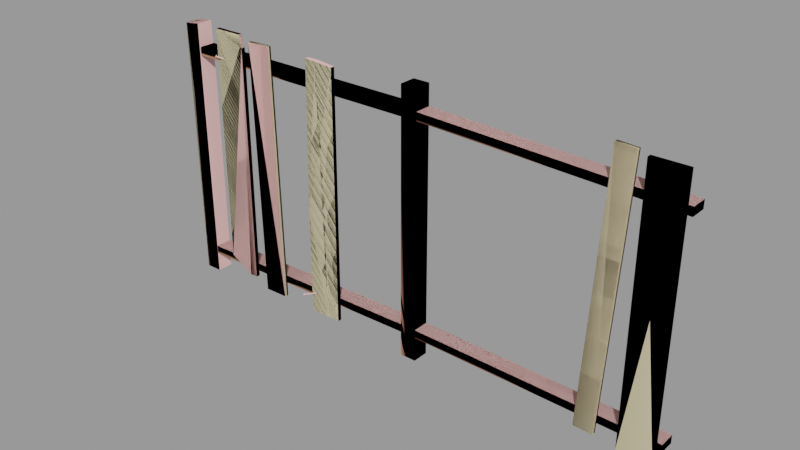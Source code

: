 # Source: fence003_reference.blend  (saved by Blender 2.92.15; exported with 4.5.12 LTS)
import bpy
from mathutils import Matrix  # noqa: F401  (used for matrix-valued properties, if any)

bpy.ops.wm.read_factory_settings(use_empty=True)
scene = bpy.context.scene
scene.name = 'fence003_reference.qc'

# ---- collections
col_fence003_reference = bpy.data.collections.new('fence003_reference'); scene.collection.children.link(col_fence003_reference)

# ---- materials (node trees are filled in below, after node groups)
mat_fence001 = bpy.data.materials.new('fence001')
mat_fence001.use_transparent_shadow = False
mat_fence001.diffuse_color = (0.9642, 0.5521, 0.5272, 1.0)
mat_phy = bpy.data.materials.new('  phy')
mat_phy.use_transparent_shadow = False
mat_phy.diffuse_color = (0.8571, 0.7444, 0.4634, 1.0)

# ---- material node trees

# ---- meshes
me_fence003_reference = bpy.data.meshes.new('fence003_reference')
me_fence003_reference.from_pydata([(-28.31, -2.523, 7.701), (-28.12, -2.873, 7.562), (-27.85, -2.834, 7.883), (-23.0, -2e-06, 33.77), (-23.0, -1e-06, 2.0), (-20.0, -1e-06, 2.0), (-20.0, -8e-06, 63.53), (-24.66, -8e-06, 64.0), (-23.26, -1e-06, 2.0), (-28.0, -4e-06, 27.42), (-28.0, -1e-06, 2.0), (-27.35, -8e-06, 64.0), (-28.0, 1.0, 2.0), (-28.0, 1.0, 27.42), (-27.35, 1.0, 64.0), (-23.26, 1.0, 2.0), (-23.0, 1.0, 33.77), (-24.66, 1.0, 64.0), (-20.0, 1.0, 63.53), (-20.0, 1.0, 2.0), (-23.0, 1.0, 2.0), (-62.0, 5.0, 59.0), (-2.0, 5.0, 59.0), (-62.0, 5.0, 57.0), (-2.0, 5.0, 57.0), (-55.0, 1.0, 65.0), (-49.0, 1.0, 4.0), (-55.0, 1.0, 7.334), (-47.0, 1.0, 62.0), (-47.75, 1.0, 65.0), (-47.0, 1.0, 4.0), (-47.75, -5e-06, 65.0), (-47.0, -9e-06, 62.0), (-43.28, 1.0, 1.939), (-44.72, 1.0, 63.92), (-37.28, 1.0, 2.078), (-38.72, 1.0, 64.06), (-43.28, -2e-06, 1.939), (-37.28, -2e-06, 2.078), (-44.72, -9e-06, 63.92), (-38.72, -4e-06, 64.06), (43.2, 1.0, 3.12), (46.55, 1.0, 65.03), (47.75, 1.0, 2.874), (51.1, 1.0, 64.78), (43.2, 2e-06, 3.12), (47.75, 2e-06, 2.874), (46.55, -1e-06, 65.03), (51.1, -1e-06, 64.78), (53.0, 1.0, 2.0), (53.0, 1.0, 64.0), (61.0, 1.0, 2.0), (61.0, 1.0, 64.0), (53.0, 2e-06, 2.0), (61.0, 3e-06, 2.0), (53.0, -4e-06, 64.0), (61.0, -4e-06, 64.0), (-66.0, 5.0, 0.0), (-65.69, 5.0, 47.34), (-62.0, 5.0, 0.0), (-62.0, 5.0, 47.34), (-66.35, 5.0, 63.96), (-62.38, 5.0, 64.45), (-27.76, -3.055, 7.32), (-27.77, -2.76, 7.858), (-27.84, -3.118, 7.366), (-66.0, 1.0, 0.0), (-65.69, 1.0, 47.34), (-62.0, 1.0, 0.0), (-62.0, 1.0, 47.34), (-62.38, 1.0, 64.45), (-62.0, 1.0, 57.0), (-2.0, 1.0, 57.0), (-54.03, -1.462, 58.75), (-54.52, -1.138, 58.56), (-54.17, -1.275, 58.84), (-54.38, -1.135, 58.76), (-54.05, -1.167, 59.29), (-54.17, -1.148, 59.07), (-62.0, 1.0, 59.0), (-2.0, 1.0, 59.0), (-54.12, -1.241, 59.31), (-54.39, -1.28, 58.99), (-54.11, -1.525, 58.79), (-66.35, 1.0, 63.96), (-54.57, -1.213, 58.61), (-26.84, -1e-06, 6.782), (-27.89, -2.868, 7.413), (-27.1, -1e-06, 6.731), (-28.1, -2.728, 7.332), (-27.9, -2.741, 7.646), (-28.25, -2.731, 7.131), (-28.3, -2.806, 7.185), (-2.0, 5.0, 0.0), (-2.0, 5.0, 64.0), (2.0, 5.0, 0.0), (2.0, 5.0, 64.0), (-53.26, -9e-06, 58.15), (-53.57, -9e-06, 58.14), (-2.0, 1.0, 0.0), (-2.0, 1.0, 64.0), (2.0, 1.0, 0.0), (2.0, 1.0, 64.0), (-62.0, 1.0, 5.0), (-2.0, 1.0, 6.0), (-62.0, 1.0, 7.0), (-2.0, 1.0, 8.0), (-62.0, 5.0, 7.0), (-2.0, 5.0, 8.0), (-62.0, 5.0, 5.0), (-2.0, 5.0, 6.0), (2.0, 1.0, 59.0), (2.0, 1.0, 57.0), (62.0, 1.0, 57.0), (62.0, 1.0, 55.0), (2.0, 5.0, 59.0), (62.0, 5.0, 57.0), (62.0, 1.0, 7.0), (62.0, 1.0, 5.0), (62.0, 5.0, 7.0), (62.0, 5.0, 5.0), (2.0, 1.0, 6.0), (2.0, 5.0, 6.0), (2.0, 5.0, 8.0), (-54.53, -0.843, 59.1), (-54.59, -0.9298, 59.13), (-54.38, -1.008, 58.99), (-53.67, -9e-06, 58.45), (-55.0, -5e-06, 65.0), (-55.0, -3e-06, 7.334), (-49.0, -2e-06, 4.0), (-47.0, -2e-06, 4.0), (-53.36, -9e-06, 58.45), (2.0, 1.0, 8.0), (2.0, 5.0, 57.0), (62.0, 5.0, 55.0), (-26.89, -1e-06, 7.042), (-27.15, -1e-06, 6.991), (-28.11, -2.601, 7.564), (-28.26, -2.436, 7.669)], [], [(0, 1, 2), (3, 4, 5), (5, 6, 3), (6, 7, 3), (7, 8, 3), (7, 9, 8), (9, 10, 8), (7, 11, 9), (12, 10, 13), (10, 9, 13), (13, 9, 14), (9, 11, 14), (15, 12, 13), (16, 15, 13), (13, 14, 16), (16, 14, 17), (16, 17, 18), (18, 19, 16), (16, 19, 20), (21, 22, 23), (22, 24, 23), (25, 26, 27), (25, 28, 26), (25, 29, 28), (30, 26, 28), (31, 32, 29), (32, 28, 29), (33, 34, 35), (34, 36, 35), (33, 35, 37), (35, 38, 37), (33, 37, 34), (37, 39, 34), (35, 36, 38), (36, 40, 38), (34, 39, 36), (39, 40, 36), (37, 38, 39), (38, 40, 39), (41, 42, 43), (42, 44, 43), (41, 43, 45), (43, 46, 45), (41, 45, 42), (45, 47, 42), (43, 44, 46), (44, 48, 46), (42, 47, 44), (47, 48, 44), (45, 46, 47), (46, 48, 47), (49, 50, 51), (50, 52, 51), (49, 51, 53), (51, 54, 53), (49, 53, 50), (53, 55, 50), (51, 52, 54), (52, 56, 54), (50, 55, 52), (55, 56, 52), (53, 54, 55), (54, 56, 55), (57, 58, 59), (58, 60, 59), (61, 60, 58), (62, 60, 61), (63, 64, 65), (64, 2, 65), (57, 66, 58), (66, 67, 58), (59, 60, 68), (60, 69, 68), (70, 69, 60), (62, 70, 60), (71, 23, 72), (23, 24, 72), (73, 74, 75), (76, 75, 74), (77, 73, 78), (75, 78, 73), (79, 80, 21), (80, 22, 21), (79, 71, 80), (71, 72, 80), (81, 82, 83), (61, 84, 62), (84, 70, 62), (66, 68, 67), (68, 69, 67), (84, 67, 69), (70, 84, 69), (83, 82, 85), (84, 61, 67), (61, 58, 67), (86, 87, 88), (87, 89, 88), (64, 63, 90), (87, 90, 63), (63, 91, 87), (89, 87, 91), (65, 92, 63), (91, 63, 92), (93, 94, 95), (94, 96, 95), (97, 75, 98), (75, 76, 98), (93, 99, 94), (99, 100, 94), (95, 96, 101), (96, 102, 101), (94, 100, 96), (100, 102, 96), (99, 101, 100), (101, 102, 100), (103, 104, 105), (105, 104, 106), (105, 106, 107), (106, 108, 107), (103, 109, 104), (109, 110, 104), (108, 110, 107), (107, 110, 109), (111, 112, 113), (112, 114, 113), (111, 113, 115), (113, 116, 115), (117, 118, 119), (118, 120, 119), (121, 122, 118), (122, 120, 118), (123, 119, 122), (119, 120, 122), (19, 18, 5), (18, 6, 5), (14, 11, 17), (11, 7, 17), (17, 7, 18), (7, 6, 18), (12, 15, 10), (15, 8, 10), (20, 19, 4), (19, 5, 4), (16, 20, 3), (20, 4, 3), (3, 8, 16), (8, 15, 16), (73, 77, 83), (77, 81, 83), (74, 73, 85), (83, 85, 73), (124, 74, 125), (85, 125, 74), (77, 124, 81), (124, 125, 81), (124, 77, 126), (77, 78, 126), (74, 124, 76), (126, 76, 124), (98, 76, 127), (76, 126, 127), (128, 25, 129), (25, 27, 129), (32, 130, 131), (130, 32, 129), (32, 128, 129), (32, 31, 128), (97, 132, 75), (78, 75, 132), (133, 117, 123), (117, 119, 123), (133, 121, 117), (121, 118, 117), (115, 116, 134), (116, 135, 134), (112, 134, 114), (134, 135, 114), (113, 114, 116), (114, 135, 116), (85, 82, 125), (28, 32, 30), (32, 131, 30), (25, 128, 29), (128, 31, 29), (131, 130, 30), (130, 26, 30), (130, 129, 26), (129, 27, 26), (136, 137, 90), (138, 90, 137), (92, 1, 0), (132, 127, 78), (126, 78, 127), (125, 82, 81), (87, 86, 90), (90, 86, 136), (2, 1, 65), (139, 91, 0), (92, 0, 91), (64, 139, 2), (139, 0, 2), (139, 64, 138), (64, 90, 138), (91, 139, 89), (138, 89, 139), (89, 138, 88), (138, 137, 88), (65, 1, 92)])
me_fence003_reference.polygons.foreach_set('use_smooth', [True] * 208)
_k = set([(0, 1), (0, 2), (0, 92), (0, 139), (1, 2), (1, 65), (1, 92), (2, 64), (2, 65), (3, 4), (3, 8), (3, 16), (4, 5), (4, 20), (5, 6), (5, 19), (6, 7), (6, 18), (7, 11), (7, 17), (8, 10), (8, 15), (9, 10), (9, 11), (10, 12), (11, 14), (12, 13), (12, 15), (13, 14), (14, 17), (15, 16), (16, 20), (17, 18), (18, 19), (19, 20), (21, 22), (23, 24), (23, 72), (25, 27), (25, 29), (25, 128), (26, 27), (26, 30), (26, 130), (27, 129), (28, 29), (28, 30), (28, 32), (29, 31), (30, 131), (31, 32), (31, 128), (32, 131), (33, 34), (33, 35), (33, 37), (34, 36), (34, 39), (35, 36), (35, 38), (36, 40), (37, 38), (37, 39), (38, 40), (39, 40), (41, 42), (41, 43), (41, 45), (42, 44), (42, 47), (43, 44), (43, 46), (44, 48), (45, 46), (45, 47), (46, 48), (47, 48), (49, 50), (49, 51), (49, 53), (50, 52), (50, 55), (51, 52), (51, 54), (52, 56), (53, 54), (53, 55), (54, 56), (55, 56), (57, 58), (58, 61), (58, 66), (58, 67), (59, 60), (60, 62), (61, 62), (61, 84), (62, 70), (63, 64), (63, 65), (63, 87), (63, 91), (64, 90), (64, 139), (65, 92), (66, 67), (67, 68), (67, 84), (68, 69), (69, 70), (70, 84), (71, 72), (71, 80), (73, 74), (73, 75), (73, 77), (73, 83), (74, 76), (74, 85), (74, 124), (75, 76), (75, 78), (75, 97), (75, 132), (76, 98), (76, 126), (77, 78), (77, 81), (77, 124), (78, 126), (78, 127), (78, 132), (79, 80), (81, 82), (81, 83), (81, 125), (82, 83), (82, 85), (82, 125), (83, 85), (85, 125), (86, 87), (87, 89), (87, 90), (88, 89), (88, 138), (89, 91), (89, 138), (90, 136), (90, 137), (90, 138), (91, 92), (91, 139), (93, 94), (94, 96), (94, 99), (94, 100), (95, 96), (96, 102), (99, 100), (100, 101), (100, 102), (101, 102), (103, 104), (104, 109), (105, 106), (107, 108), (107, 110), (109, 110), (111, 113), (112, 113), (112, 114), (113, 114), (113, 116), (114, 134), (114, 135), (115, 116), (116, 135), (117, 118), (117, 119), (117, 121), (117, 133), (118, 120), (118, 121), (118, 122), (119, 120), (119, 123), (120, 122), (124, 125), (124, 126), (126, 127), (128, 129), (129, 130), (130, 131), (134, 135), (137, 138), (138, 139)])
me_fence003_reference.attributes.new('sharp_edge', 'BOOLEAN', 'EDGE').data.foreach_set('value', [ (min(e.vertices), max(e.vertices)) in _k for e in me_fence003_reference.edges])
_uv = me_fence003_reference.uv_layers.new(name='UVMap')
_uv.uv.foreach_set('vector', [0.9284, 0.03617, 0.9218, 0.0428, 0.9151, 0.03618, 0.519, 0.3749, 0.5189, 0.1798, 0.5375, 0.1794, 0.5375, 0.1794, 0.5374, 0.5581, 0.519, 0.3749, 0.5374, 0.5581, 0.5088, 0.5606, 0.519, 0.3749, 0.5088, 0.5606, 0.5175, 0.1798, 0.519, 0.3749, 0.5088, 0.5606, 0.4883, 0.3361, 0.5175, 0.1798, 0.4883, 0.3361, 0.4869, 0.1803, 0.5175, 0.1798, 0.5088, 0.5606, 0.4923, 0.5612, 0.4883, 0.3361, 0.4794, 0.1809, 0.4869, 0.1803, 0.4822, 0.3364, 0.4869, 0.1803, 0.4883, 0.3361, 0.4822, 0.3364, 0.4822, 0.3364, 0.4883, 0.3361, 0.4862, 0.5603, 0.4883, 0.3361, 0.4923, 0.5612, 0.4862, 0.5603, 0.5978, 0.1733, 0.6204, 0.1798, 0.6127, 0.3359, 0.5608, 0.3871, 0.5978, 0.1733, 0.6127, 0.3359, 0.6127, 0.3359, 0.6025, 0.5606, 0.5608, 0.3871, 0.5608, 0.3871, 0.6025, 0.5606, 0.586, 0.5606, 0.5608, 0.3871, 0.586, 0.5606, 0.5436, 0.5581, 0.5436, 0.5581, 0.5436, 0.1794, 0.5608, 0.3871, 0.5608, 0.3871, 0.5436, 0.1794, 0.5621, 0.1741, 0.02704, 0.05016, 0.3803, 0.05016, 0.02704, 0.06, 0.3803, 0.05016, 0.3803, 0.06, 0.02704, 0.06, 0.7319, 0.5613, 0.6952, 0.1804, 0.7326, 0.189, 0.7319, 0.5613, 0.6829, 0.5376, 0.6952, 0.1804, 0.7319, 0.5613, 0.6852, 0.5564, 0.6829, 0.5376, 0.6828, 0.1794, 0.6952, 0.1804, 0.6829, 0.5376, 0.6743, 0.5564, 0.6766, 0.5376, 0.6852, 0.5564, 0.6766, 0.5376, 0.6829, 0.5376, 0.6852, 0.5564, 0.6052, 0.5894, 0.6043, 0.9702, 0.5684, 0.5896, 0.6043, 0.9702, 0.5674, 0.9697, 0.5684, 0.5896, 0.5252, 0.5833, 0.5625, 0.5834, 0.5253, 0.5895, 0.5625, 0.5834, 0.5624, 0.5896, 0.5253, 0.5895, 0.5193, 0.5899, 0.5253, 0.5895, 0.5183, 0.9693, 0.5253, 0.5895, 0.5245, 0.9696, 0.5183, 0.9693, 0.5684, 0.5896, 0.5674, 0.9697, 0.5624, 0.5896, 0.5674, 0.9697, 0.5613, 0.9697, 0.5624, 0.5896, 0.5245, 0.9761, 0.5245, 0.9696, 0.5613, 0.9759, 0.5245, 0.9696, 0.5613, 0.9697, 0.5613, 0.9759, 0.5253, 0.5895, 0.5624, 0.5896, 0.5245, 0.9696, 0.5624, 0.5896, 0.5613, 0.9697, 0.5245, 0.9696, 0.3714, 0.5907, 0.3723, 0.9715, 0.3434, 0.5911, 0.3723, 0.9715, 0.3443, 0.9712, 0.3434, 0.5911, 0.3091, 0.585, 0.3375, 0.5849, 0.3092, 0.5912, 0.3375, 0.5849, 0.3374, 0.5911, 0.3092, 0.5912, 0.3032, 0.5916, 0.3092, 0.5912, 0.3041, 0.971, 0.3092, 0.5912, 0.3102, 0.9713, 0.3041, 0.971, 0.3434, 0.5911, 0.3443, 0.9712, 0.3374, 0.5911, 0.3443, 0.9712, 0.3382, 0.9712, 0.3374, 0.5911, 0.3102, 0.9775, 0.3102, 0.9713, 0.3382, 0.9774, 0.3102, 0.9713, 0.3382, 0.9712, 0.3382, 0.9774, 0.3092, 0.5912, 0.3374, 0.5911, 0.3102, 0.9713, 0.3374, 0.5911, 0.3382, 0.9712, 0.3102, 0.9713, 0.2277, 0.5918, 0.2277, 0.9719, 0.1785, 0.5914, 0.2277, 0.9719, 0.1785, 0.9722, 0.1785, 0.5914, 0.2335, 0.5856, 0.2832, 0.5856, 0.2336, 0.5918, 0.2832, 0.5856, 0.2831, 0.5918, 0.2336, 0.5918, 0.2277, 0.5918, 0.2336, 0.5918, 0.2277, 0.9719, 0.2336, 0.5918, 0.2338, 0.9719, 0.2277, 0.9719, 0.289, 0.5921, 0.289, 0.9715, 0.2831, 0.5918, 0.289, 0.9715, 0.2829, 0.9719, 0.2831, 0.5918, 0.2338, 0.978, 0.2338, 0.9719, 0.2829, 0.978, 0.2338, 0.9719, 0.2829, 0.9719, 0.2829, 0.978, 0.2336, 0.5918, 0.2831, 0.5918, 0.2338, 0.9719, 0.2831, 0.5918, 0.2829, 0.9719, 0.2338, 0.9719, 0.1647, 0.1811, 0.1625, 0.4462, 0.1468, 0.1809, 0.1625, 0.4462, 0.1464, 0.4451, 0.1468, 0.1809, 0.1628, 0.5404, 0.1464, 0.4451, 0.1625, 0.4462, 0.1464, 0.5416, 0.1464, 0.4451, 0.1628, 0.5404, 0.9154, 0.0522, 0.9031, 0.05217, 0.9154, 0.04943, 0.9031, 0.05217, 0.9031, 0.04941, 0.9154, 0.04943, 0.1647, 0.1811, 0.1821, 0.1804, 0.1625, 0.4462, 0.1821, 0.1804, 0.1799, 0.4474, 0.1625, 0.4462, 0.1468, 0.1809, 0.1464, 0.4451, 0.1299, 0.179, 0.1464, 0.4451, 0.1291, 0.4459, 0.1299, 0.179, 0.1291, 0.5408, 0.1291, 0.4459, 0.1464, 0.4451, 0.1464, 0.5416, 0.1291, 0.5408, 0.1464, 0.4451, 0.0261, 0.07989, 0.02704, 0.06, 0.3813, 0.07989, 0.02704, 0.06, 0.3803, 0.06, 0.3813, 0.07989, 0.8956, 0.03233, 0.9084, 0.03247, 0.8991, 0.03613, 0.9048, 0.03619, 0.8991, 0.03613, 0.9084, 0.03247, 0.8952, 0.04558, 0.8956, 0.03233, 0.899, 0.04186, 0.8991, 0.03613, 0.899, 0.04186, 0.8956, 0.03233, 0.02704, 0.03027, 0.3803, 0.03027, 0.02704, 0.05016, 0.3803, 0.03027, 0.3803, 0.05016, 0.02704, 0.05016, 0.02704, 0.03027, 0.02798, 0.02044, 0.3803, 0.03027, 0.02798, 0.02044, 0.3794, 0.02043, 0.3803, 0.03027, 0.8955, 0.01632, 0.9021, 0.02301, 0.8956, 0.02957, 0.1628, 0.5404, 0.1791, 0.5413, 0.1616, 0.5634, 0.1791, 0.5413, 0.1788, 0.5637, 0.1616, 0.5634, 0.114, 0.1775, 0.1299, 0.179, 0.1138, 0.4463, 0.1299, 0.179, 0.1291, 0.4459, 0.1138, 0.4463, 0.1126, 0.5374, 0.1138, 0.4463, 0.1291, 0.4459, 0.1291, 0.5408, 0.1126, 0.5374, 0.1291, 0.4459, 0.8956, 0.02957, 0.9021, 0.02301, 0.9084, 0.02971, 0.1791, 0.5413, 0.1628, 0.5404, 0.1799, 0.4474, 0.1628, 0.5404, 0.1625, 0.4462, 0.1799, 0.4474, 0.8934, 0.07722, 0.8933, 0.1552, 0.8884, 0.07722, 0.8933, 0.1552, 0.8884, 0.1552, 0.8884, 0.07722, 0.9152, 0.06545, 0.9154, 0.0522, 0.9189, 0.06168, 0.9189, 0.05595, 0.9189, 0.06168, 0.9154, 0.0522, 0.9154, 0.0522, 0.9282, 0.05218, 0.9189, 0.05595, 0.9247, 0.05595, 0.9189, 0.05595, 0.9282, 0.05218, 0.9154, 0.04943, 0.9282, 0.04942, 0.9154, 0.0522, 0.9282, 0.05218, 0.9154, 0.0522, 0.9282, 0.04942, 0.09408, 0.177, 0.09408, 0.5404, 0.0766, 0.1776, 0.09408, 0.5404, 0.0766, 0.5398, 0.0766, 0.1776, 0.868, 0.07722, 0.868, 0.1552, 0.8632, 0.07722, 0.868, 0.1552, 0.8632, 0.1552, 0.8632, 0.07722, 0.02498, 0.1782, 0.04234, 0.1776, 0.02504, 0.5391, 0.04234, 0.1776, 0.04234, 0.5398, 0.02504, 0.5391, 0.0766, 0.1776, 0.0766, 0.5398, 0.05924, 0.1776, 0.0766, 0.5398, 0.05924, 0.5398, 0.05924, 0.1776, 0.02504, 0.5391, 0.04234, 0.5398, 0.02506, 0.5615, 0.04234, 0.5398, 0.04232, 0.5615, 0.02506, 0.5615, 0.04234, 0.1776, 0.05924, 0.1776, 0.04234, 0.5398, 0.05924, 0.1776, 0.05924, 0.5398, 0.04234, 0.5398, 0.4188, 0.1355, 0.7721, 0.1355, 0.4198, 0.1453, 0.4198, 0.1453, 0.7721, 0.1355, 0.7712, 0.1453, 0.4178, 0.08584, 0.7731, 0.08584, 0.4188, 0.1057, 0.7731, 0.08584, 0.7721, 0.1057, 0.4188, 0.1057, 0.4188, 0.1355, 0.4188, 0.1156, 0.7721, 0.1355, 0.4188, 0.1156, 0.7721, 0.1156, 0.7721, 0.1355, 0.7721, 0.1057, 0.7721, 0.1156, 0.4188, 0.1057, 0.4188, 0.1057, 0.7721, 0.1156, 0.4188, 0.1156, 0.4168, 0.04868, 0.4168, 0.03884, 0.7702, 0.04853, 0.4168, 0.03884, 0.7702, 0.03869, 0.7702, 0.04853, 0.4168, 0.04868, 0.7702, 0.04853, 0.4168, 0.06857, 0.7702, 0.04853, 0.7702, 0.06888, 0.4168, 0.06857, 0.3984, 0.1424, 0.3804, 0.1424, 0.3984, 0.1181, 0.3804, 0.1424, 0.3804, 0.1181, 0.3984, 0.1181, 0.02707, 0.1402, 0.02707, 0.1203, 0.3804, 0.1424, 0.02707, 0.1203, 0.3804, 0.1181, 0.3804, 0.1424, 0.02703, 0.1105, 0.3804, 0.1083, 0.02707, 0.1203, 0.3804, 0.1083, 0.3804, 0.1181, 0.02707, 0.1203, 0.5436, 0.1794, 0.5436, 0.5581, 0.5375, 0.1794, 0.5436, 0.5581, 0.5374, 0.5581, 0.5375, 0.1794, 0.4929, 0.5682, 0.4923, 0.5612, 0.5093, 0.5667, 0.4923, 0.5612, 0.5088, 0.5606, 0.5093, 0.5667, 0.5093, 0.5667, 0.5088, 0.5606, 0.538, 0.5642, 0.5088, 0.5606, 0.5374, 0.5581, 0.538, 0.5642, 0.4881, 0.1736, 0.5176, 0.1736, 0.4869, 0.1803, 0.5176, 0.1736, 0.5175, 0.1798, 0.4869, 0.1803, 0.5188, 0.1736, 0.5374, 0.1732, 0.5189, 0.1798, 0.5374, 0.1732, 0.5375, 0.1794, 0.5189, 0.1798, 0.5608, 0.3871, 0.5621, 0.1741, 0.5671, 0.3051, 0.5621, 0.1741, 0.5691, 0.1792, 0.5671, 0.3051, 0.5671, 0.3051, 0.592, 0.1764, 0.5608, 0.3871, 0.592, 0.1764, 0.5978, 0.1733, 0.5608, 0.3871, 0.8956, 0.03233, 0.8833, 0.03217, 0.8956, 0.02957, 0.8833, 0.03217, 0.8833, 0.02941, 0.8956, 0.02957, 0.9084, 0.03247, 0.8956, 0.03233, 0.9084, 0.02971, 0.8956, 0.02957, 0.9084, 0.02971, 0.8956, 0.03233, 0.9207, 0.03258, 0.9084, 0.03247, 0.9207, 0.02982, 0.9084, 0.02971, 0.9207, 0.02982, 0.9084, 0.03247, 0.8833, 0.03217, 0.8708, 0.03202, 0.8833, 0.02941, 0.8708, 0.03202, 0.8709, 0.02926, 0.8833, 0.02941, 0.9085, 0.04572, 0.8952, 0.04558, 0.9047, 0.04192, 0.8952, 0.04558, 0.899, 0.04186, 0.9047, 0.04192, 0.9084, 0.03247, 0.9085, 0.04572, 0.9048, 0.03619, 0.9047, 0.04192, 0.9048, 0.03619, 0.9085, 0.04572, 0.8632, 0.07722, 0.8632, 0.1552, 0.8583, 0.07722, 0.8632, 0.1552, 0.8582, 0.1552, 0.8583, 0.07722, 0.7386, 0.5677, 0.7319, 0.5613, 0.7386, 0.1883, 0.7319, 0.5613, 0.7326, 0.189, 0.7386, 0.1883, 0.6766, 0.5376, 0.6643, 0.1804, 0.6766, 0.1794, 0.6643, 0.1804, 0.6766, 0.5376, 0.6275, 0.2009, 0.6766, 0.5376, 0.6275, 0.5551, 0.6275, 0.2009, 0.6766, 0.5376, 0.6743, 0.5564, 0.6275, 0.5551, 0.868, 0.07722, 0.8729, 0.07722, 0.868, 0.1552, 0.8729, 0.1552, 0.868, 0.1552, 0.8729, 0.07722, 0.02589, 0.09057, 0.3812, 0.08839, 0.02703, 0.1105, 0.3812, 0.08839, 0.3804, 0.1083, 0.02703, 0.1105, 0.02793, 0.15, 0.02707, 0.1402, 0.3793, 0.1522, 0.02707, 0.1402, 0.3804, 0.1424, 0.3793, 0.1522, 0.4168, 0.06857, 0.7702, 0.06888, 0.4178, 0.07841, 0.7702, 0.06888, 0.7692, 0.07848, 0.4178, 0.07841, 0.4168, 0.03884, 0.4158, 0.01896, 0.7702, 0.03869, 0.4158, 0.01896, 0.7712, 0.0188, 0.7702, 0.03869, 0.7702, 0.04853, 0.7837, 0.04873, 0.7702, 0.06888, 0.7837, 0.04873, 0.7826, 0.06955, 0.7702, 0.06888, 0.9084, 0.02971, 0.9021, 0.02301, 0.9088, 0.01646, 0.6829, 0.5376, 0.6766, 0.5376, 0.6828, 0.1794, 0.6766, 0.5376, 0.6766, 0.1794, 0.6828, 0.1794, 0.7319, 0.5613, 0.7309, 0.5674, 0.6852, 0.5564, 0.7309, 0.5674, 0.6868, 0.5612, 0.6852, 0.5564, 0.6833, 0.1732, 0.6957, 0.1742, 0.6828, 0.1794, 0.6957, 0.1742, 0.6952, 0.1804, 0.6828, 0.1794, 0.6957, 0.1742, 0.7337, 0.1772, 0.6952, 0.1804, 0.7337, 0.1772, 0.7326, 0.189, 0.6952, 0.1804, 0.8983, 0.07722, 0.9032, 0.07722, 0.8983, 0.1552, 0.9033, 0.1552, 0.8983, 0.1552, 0.9032, 0.07722, 0.9282, 0.04942, 0.9218, 0.0428, 0.9284, 0.03617, 0.8729, 0.07722, 0.8778, 0.07722, 0.8729, 0.1552, 0.8777, 0.1552, 0.8729, 0.1552, 0.8778, 0.07722, 0.9088, 0.01646, 0.9021, 0.02301, 0.8955, 0.01632, 0.8933, 0.1552, 0.8934, 0.07722, 0.8983, 0.1552, 0.8983, 0.1552, 0.8934, 0.07722, 0.8983, 0.07722, 0.9151, 0.03618, 0.9218, 0.0428, 0.9154, 0.04943, 0.9405, 0.05216, 0.9282, 0.05218, 0.9405, 0.0494, 0.9282, 0.04942, 0.9405, 0.0494, 0.9282, 0.05218, 0.9031, 0.05217, 0.8906, 0.05216, 0.9031, 0.04941, 0.8906, 0.05216, 0.8906, 0.0494, 0.9031, 0.04941, 0.9284, 0.06544, 0.9152, 0.06545, 0.9247, 0.06168, 0.9152, 0.06545, 0.9189, 0.06168, 0.9247, 0.06168, 0.9282, 0.05218, 0.9284, 0.06544, 0.9247, 0.05595, 0.9247, 0.06168, 0.9247, 0.05595, 0.9284, 0.06544, 0.8884, 0.1552, 0.8835, 0.1552, 0.8884, 0.07722, 0.8835, 0.1552, 0.8834, 0.07722, 0.8884, 0.07722, 0.9154, 0.04943, 0.9218, 0.0428, 0.9282, 0.04942])
_uv.active_render = True
_uv = me_fence003_reference.uv_layers.new(name='lightmap')
_uv.uv.foreach_set('vector', [0.7439, 0.7531, 0.749, 0.7531, 0.749, 0.7479, 0.5796, 0.2643, 0.5796, 0.5236, 0.5181, 0.5236, 0.2571, 0.2643, 0.002002, 0.5236, 0.2571, 0.5236, 0.2571, 0.7203, 0.2571, 0.6577, 0.002002, 0.7203, 0.002002, 0.2613, 0.2571, 0.002002, 0.2571, 0.2613, 0.001001, 0.2603, 0.001001, 0.001001, 0.2561, 0.001001, 0.6442, 0.2643, 0.6442, 0.5236, 0.5826, 0.5236, 0.5151, 0.6577, 0.5151, 0.7203, 0.2601, 0.7203, 0.999, 0.2613, 0.9859, 0.2613, 0.999, 0.002002, 0.9849, 0.2603, 0.9849, 0.001001, 0.998, 0.001001, 0.5151, 0.999, 0.5151, 0.9856, 0.2601, 0.999, 0.5141, 0.9846, 0.2591, 0.9846, 0.2591, 0.998, 0.6432, 0.2633, 0.5816, 0.2633, 0.5816, 0.5226, 0.5181, 0.2613, 0.5796, 0.002002, 0.5796, 0.2613, 0.2591, 0.7193, 0.5141, 0.6567, 0.2591, 0.6567, 0.5171, 0.2603, 0.5786, 0.001001, 0.5171, 0.001001, 0.2561, 0.6567, 0.001001, 0.7193, 0.001001, 0.6567, 0.2561, 0.2633, 0.001001, 0.5226, 0.001001, 0.2633, 0.5171, 0.5226, 0.5786, 0.2633, 0.5171, 0.2633, 0.9345, 0.2613, 0.9345, 0.002002, 0.9052, 0.2613, 0.2571, 0.9528, 0.2571, 0.9826, 0.002002, 0.9826, 0.2601, 0.3924, 0.5151, 0.2643, 0.5151, 0.3924, 0.2591, 0.3914, 0.2591, 0.2633, 0.5141, 0.2633, 0.9667, 0.5266, 0.9667, 0.6547, 0.9052, 0.6547, 0.9345, 0.917, 0.9052, 0.917, 0.9345, 0.6577, 0.7087, 0.7531, 0.6472, 0.7531, 0.7087, 0.7397, 0.6462, 0.7521, 0.6462, 0.7387, 0.7077, 0.7387, 0.3861, 0.2613, 0.3861, 0.002002, 0.2601, 0.2613, 0.2571, 0.5266, 0.2571, 0.6547, 0.002002, 0.6547, 0.8055, 0.9826, 0.8055, 0.8545, 0.7923, 0.9826, 0.8044, 0.8535, 0.7913, 0.8535, 0.7913, 0.9816, 0.7732, 0.9826, 0.7732, 0.9692, 0.5181, 0.9826, 0.7722, 0.9682, 0.5171, 0.9682, 0.5171, 0.9816, 0.9829, 0.5236, 0.9829, 0.2643, 0.9697, 0.5236, 0.9819, 0.2633, 0.9687, 0.2633, 0.9687, 0.5226, 0.7732, 0.7859, 0.7732, 0.7725, 0.6472, 0.7859, 0.7722, 0.7715, 0.6462, 0.7715, 0.6462, 0.7849, 0.2591, 0.001001, 0.3851, 0.001001, 0.2591, 0.2603, 0.2561, 0.5256, 0.001001, 0.5256, 0.001001, 0.6537, 0.7087, 0.2613, 0.7087, 0.002002, 0.6472, 0.2613, 0.5151, 0.7233, 0.5151, 0.7859, 0.2601, 0.7859, 0.5635, 0.7859, 0.5635, 0.7233, 0.5504, 0.7859, 0.5625, 0.7223, 0.5494, 0.7223, 0.5494, 0.7849, 0.9506, 0.917, 0.9375, 0.917, 0.9506, 0.6577, 0.9365, 0.916, 0.9365, 0.6567, 0.9496, 0.6567, 0.7732, 0.999, 0.5181, 0.999, 0.7732, 0.9856, 0.5171, 0.998, 0.5171, 0.9846, 0.7722, 0.9846, 0.5796, 0.7859, 0.5665, 0.7859, 0.5796, 0.7233, 0.5655, 0.7849, 0.5655, 0.7223, 0.5786, 0.7223, 0.6462, 0.001001, 0.7077, 0.001001, 0.6462, 0.2603, 0.5141, 0.7223, 0.2591, 0.7223, 0.2591, 0.7849, 0.5151, 0.2613, 0.5151, 0.002002, 0.3891, 0.2613, 0.5141, 0.001001, 0.3881, 0.001001, 0.3881, 0.2603, 0.7732, 0.7695, 0.6472, 0.7695, 0.7732, 0.7561, 0.6462, 0.7685, 0.6462, 0.7551, 0.7722, 0.7551, 0.9829, 0.7859, 0.9697, 0.7859, 0.9829, 0.5266, 0.002002, 0.999, 0.2571, 0.999, 0.2571, 0.9856, 0.9687, 0.5256, 0.9687, 0.7849, 0.9819, 0.5256, 0.001001, 0.998, 0.001001, 0.9846, 0.2561, 0.9846, 0.7893, 0.9826, 0.7762, 0.9826, 0.7893, 0.8545, 0.7752, 0.9816, 0.7752, 0.8535, 0.7883, 0.8535, 0.5151, 0.6547, 0.5151, 0.5266, 0.2601, 0.6547, 0.5141, 0.5256, 0.2591, 0.5256, 0.2591, 0.6537, 0.7732, 0.917, 0.5181, 0.917, 0.7732, 0.8545, 0.8407, 0.5236, 0.9022, 0.5236, 0.9022, 0.2643, 0.2601, 0.917, 0.5151, 0.8545, 0.5151, 0.917, 0.9022, 0.2613, 0.9022, 0.002002, 0.8407, 0.2613, 0.7681, 0.7285, 0.7732, 0.7233, 0.7732, 0.7285, 0.8407, 0.9006, 0.8458, 0.9006, 0.8458, 0.8954, 0.7732, 0.5236, 0.7117, 0.5236, 0.7732, 0.2643, 0.7107, 0.5226, 0.7107, 0.2633, 0.7722, 0.2633, 0.7732, 0.7203, 0.5181, 0.7203, 0.7732, 0.6577, 0.5171, 0.7193, 0.5171, 0.6567, 0.7722, 0.6567, 0.7087, 0.2643, 0.7087, 0.5236, 0.6472, 0.5236, 0.6462, 0.2633, 0.7077, 0.2633, 0.6462, 0.5226, 0.9022, 0.7859, 0.8407, 0.7859, 0.9022, 0.5266, 0.6472, 0.8515, 0.9022, 0.8515, 0.9022, 0.7889, 0.7681, 0.7531, 0.7732, 0.7479, 0.7732, 0.7531, 0.749, 0.7449, 0.749, 0.7397, 0.7439, 0.7449, 0.7681, 0.7367, 0.7732, 0.7315, 0.7732, 0.7367, 0.749, 0.7285, 0.749, 0.7233, 0.7439, 0.7285, 0.6462, 0.7879, 0.9012, 0.7879, 0.6462, 0.8505, 0.9012, 0.5256, 0.8397, 0.5256, 0.8397, 0.7849, 0.9667, 0.2613, 0.9375, 0.2613, 0.9667, 0.002002, 0.2601, 0.9498, 0.5151, 0.9498, 0.5151, 0.92, 0.8458, 0.8872, 0.8458, 0.8924, 0.8407, 0.8924, 0.5796, 0.8515, 0.5796, 0.7889, 0.5181, 0.8515, 0.5786, 0.7879, 0.5171, 0.7879, 0.5171, 0.8505, 0.5171, 0.8535, 0.5171, 0.916, 0.7722, 0.8535, 0.8397, 0.5226, 0.8397, 0.2633, 0.9012, 0.2633, 0.5141, 0.8535, 0.2591, 0.8535, 0.2591, 0.916, 0.8397, 0.001001, 0.9012, 0.001001, 0.8397, 0.2603, 0.8397, 0.8914, 0.8397, 0.8862, 0.8448, 0.8862, 0.2571, 0.917, 0.2571, 0.8545, 0.002002, 0.917, 0.2561, 0.8535, 0.001001, 0.8535, 0.001001, 0.916, 0.7087, 0.7233, 0.6472, 0.7285, 0.7087, 0.7285, 0.7087, 0.7315, 0.7087, 0.7367, 0.6472, 0.7367, 0.752, 0.7285, 0.7571, 0.7233, 0.7571, 0.7285, 0.749, 0.7367, 0.749, 0.7315, 0.7439, 0.7367, 0.7681, 0.7449, 0.7732, 0.7397, 0.7732, 0.7449, 0.7651, 0.7531, 0.7651, 0.7479, 0.7601, 0.7531, 0.8538, 0.9006, 0.8538, 0.8954, 0.8488, 0.9006, 0.8488, 0.8924, 0.8538, 0.8872, 0.8538, 0.8924, 0.8377, 0.7859, 0.8377, 0.5266, 0.7762, 0.7859, 0.8367, 0.5256, 0.7752, 0.5256, 0.7752, 0.7849, 0.8568, 0.8842, 0.8619, 0.8545, 0.8619, 0.8842, 0.8649, 0.8842, 0.87, 0.8842, 0.87, 0.8545, 0.5151, 0.8515, 0.5151, 0.7889, 0.2601, 0.8515, 0.8377, 0.2643, 0.8377, 0.5236, 0.7762, 0.5236, 0.2591, 0.7879, 0.5141, 0.7879, 0.2591, 0.8505, 0.8367, 0.2633, 0.7752, 0.2633, 0.7752, 0.5226, 0.6442, 0.8515, 0.5826, 0.8515, 0.6442, 0.7889, 0.6432, 0.7879, 0.5816, 0.7879, 0.5816, 0.8505, 0.2571, 0.8515, 0.2571, 0.7889, 0.002002, 0.8515, 0.2561, 0.7879, 0.001001, 0.7879, 0.001001, 0.8505, 0.7732, 0.92, 0.5181, 0.9498, 0.7732, 0.9498, 0.002002, 0.9498, 0.2571, 0.92, 0.2571, 0.9498, 0.7732, 0.2613, 0.7732, 0.002002, 0.7117, 0.2613, 0.7732, 0.5922, 0.7732, 0.6547, 0.5181, 0.6547, 0.8377, 0.2613, 0.7762, 0.2613, 0.8377, 0.002002, 0.7752, 0.2603, 0.7752, 0.001001, 0.8367, 0.001001, 0.9052, 0.5236, 0.9345, 0.5236, 0.9345, 0.2643, 0.001001, 0.9488, 0.2561, 0.919, 0.001001, 0.919, 0.9335, 0.001001, 0.9042, 0.001001, 0.9042, 0.2603, 0.5141, 0.919, 0.2591, 0.9488, 0.2591, 0.919, 0.6442, 0.2613, 0.6442, 0.002002, 0.5826, 0.2613, 0.2571, 0.7233, 0.2571, 0.7859, 0.002002, 0.7859, 0.6119, 0.7859, 0.5826, 0.7859, 0.6119, 0.7233, 0.5816, 0.7849, 0.5816, 0.7223, 0.6109, 0.7223, 0.7107, 0.001001, 0.7722, 0.001001, 0.7107, 0.2603, 0.7722, 0.5912, 0.5171, 0.5912, 0.5171, 0.6537, 0.9375, 0.5236, 0.9667, 0.2643, 0.9667, 0.5236, 0.9335, 0.2633, 0.9042, 0.2633, 0.9042, 0.5226, 0.7732, 0.9662, 0.5181, 0.9662, 0.7732, 0.9528, 0.5171, 0.9652, 0.5171, 0.9518, 0.7722, 0.9518, 0.7248, 0.7531, 0.7117, 0.7531, 0.7248, 0.7233, 0.7107, 0.7521, 0.7107, 0.7223, 0.7238, 0.7223, 0.5313, 0.7859, 0.5181, 0.7859, 0.5313, 0.7233, 0.5171, 0.7849, 0.5171, 0.7223, 0.5303, 0.7223, 0.5474, 0.7859, 0.5474, 0.7233, 0.5343, 0.7859, 0.5464, 0.7223, 0.5333, 0.7223, 0.5333, 0.7849, 0.8377, 0.917, 0.8377, 0.8545, 0.8246, 0.917, 0.8367, 0.8535, 0.8236, 0.8535, 0.8236, 0.916, 0.5151, 0.9662, 0.2601, 0.9662, 0.5151, 0.9528, 0.2591, 0.9652, 0.2591, 0.9518, 0.5141, 0.9518, 0.9667, 0.917, 0.9667, 0.6577, 0.9536, 0.917, 0.9657, 0.6567, 0.9526, 0.6567, 0.9526, 0.916, 0.8528, 0.8862, 0.8478, 0.8914, 0.8478, 0.8862, 0.8448, 0.8944, 0.8397, 0.8944, 0.8397, 0.8996, 0.7601, 0.7449, 0.7651, 0.7397, 0.7651, 0.7449, 0.8478, 0.8944, 0.8478, 0.8996, 0.8528, 0.8944, 0.752, 0.7531, 0.7571, 0.7479, 0.7571, 0.7531, 0.7651, 0.7285, 0.7651, 0.7233, 0.7601, 0.7285, 0.7641, 0.7387, 0.7591, 0.7439, 0.7591, 0.7387, 0.7601, 0.7367, 0.7651, 0.7367, 0.7651, 0.7315, 0.7722, 0.7387, 0.7671, 0.7439, 0.7671, 0.7387, 0.7641, 0.7469, 0.7591, 0.7469, 0.7591, 0.7521, 0.7722, 0.7469, 0.7671, 0.7521, 0.7671, 0.7469, 0.7429, 0.7387, 0.7429, 0.7439, 0.748, 0.7387, 0.873, 0.8679, 0.878, 0.8545, 0.878, 0.8679, 0.881, 0.8679, 0.8861, 0.8679, 0.8861, 0.8545, 0.5151, 0.9826, 0.5151, 0.9692, 0.2601, 0.9826, 0.5141, 0.9682, 0.2591, 0.9682, 0.2591, 0.9816, 0.9042, 0.916, 0.9335, 0.6567, 0.9042, 0.6567, 0.5151, 0.3954, 0.2601, 0.5236, 0.5151, 0.5236, 0.2591, 0.3944, 0.2591, 0.5226, 0.5141, 0.3944, 0.9657, 0.5256, 0.9042, 0.5256, 0.9042, 0.6537, 0.8609, 0.8535, 0.8558, 0.8535, 0.8558, 0.8832, 0.8639, 0.8535, 0.869, 0.8535, 0.8639, 0.8832, 0.7732, 0.5892, 0.5181, 0.5892, 0.7732, 0.5266, 0.5171, 0.5882, 0.5171, 0.5256, 0.7722, 0.5256, 0.9657, 0.2633, 0.9365, 0.2633, 0.9365, 0.5226, 0.7722, 0.919, 0.5171, 0.9488, 0.5171, 0.919, 0.9657, 0.001001, 0.9365, 0.2603, 0.9365, 0.001001, 0.001001, 0.9518, 0.001001, 0.9816, 0.2561, 0.9518, 0.5816, 0.001001, 0.6432, 0.001001, 0.5816, 0.2603, 0.2561, 0.7223, 0.001001, 0.7223, 0.001001, 0.7849, 0.6442, 0.7859, 0.6149, 0.7859, 0.6442, 0.7233, 0.6139, 0.7849, 0.6139, 0.7223, 0.6432, 0.7223, 0.752, 0.7449, 0.7571, 0.7449, 0.7571, 0.7397, 0.9829, 0.2613, 0.9697, 0.2613, 0.9829, 0.002002, 0.9687, 0.2603, 0.9687, 0.001001, 0.9819, 0.001001, 0.9022, 0.999, 0.9022, 0.9856, 0.7762, 0.999, 0.9012, 0.9846, 0.7752, 0.9846, 0.7752, 0.998, 0.7409, 0.7531, 0.7409, 0.7233, 0.7278, 0.7531, 0.7399, 0.7223, 0.7268, 0.7223, 0.7268, 0.7521, 0.8216, 0.9826, 0.8216, 0.8545, 0.8085, 0.9826, 0.8206, 0.8535, 0.8075, 0.8535, 0.8075, 0.9816, 0.8407, 0.8842, 0.8458, 0.8842, 0.8458, 0.8545, 0.8538, 0.8842, 0.8488, 0.8842, 0.8538, 0.8545, 0.751, 0.7439, 0.751, 0.7387, 0.7561, 0.7387, 0.877, 0.8535, 0.872, 0.8535, 0.872, 0.8669, 0.88, 0.8535, 0.8851, 0.8535, 0.88, 0.8669, 0.748, 0.7469, 0.7429, 0.7469, 0.7429, 0.7521, 0.6462, 0.7275, 0.7077, 0.7223, 0.6462, 0.7223, 0.7077, 0.7305, 0.6462, 0.7357, 0.6462, 0.7305, 0.7571, 0.7315, 0.7571, 0.7367, 0.752, 0.7367, 0.7561, 0.7469, 0.751, 0.7521, 0.751, 0.7469, 0.7591, 0.7223, 0.7591, 0.7275, 0.7641, 0.7223, 0.7722, 0.7223, 0.7671, 0.7275, 0.7671, 0.7223, 0.7641, 0.7305, 0.7591, 0.7305, 0.7591, 0.7357, 0.7722, 0.7305, 0.7671, 0.7357, 0.7671, 0.7305, 0.748, 0.7223, 0.7429, 0.7223, 0.7429, 0.7275, 0.7561, 0.7223, 0.751, 0.7275, 0.751, 0.7223, 0.7429, 0.7305, 0.7429, 0.7357, 0.748, 0.7305, 0.8448, 0.8535, 0.8397, 0.8535, 0.8397, 0.8832, 0.8478, 0.8832, 0.8478, 0.8535, 0.8528, 0.8535, 0.751, 0.7357, 0.751, 0.7305, 0.7561, 0.7305])
me_fence003_reference.materials.append(mat_fence001)
me_fence003_reference.use_remesh_fix_poles = True
me_fence003_reference.use_remesh_preserve_attributes = False
me_fence003_reference.use_mirror_vertex_groups = False
me_fence003_reference.update()
me_fence003_reference.normals_split_custom_set([tuple(v) for v in zip(*[iter([-0.5974, -0.5584, 0.5756, -0.5974, -0.5584, 0.5756, -0.5974, -0.5584, 0.5756, 8.904e-07, -1.0, -8.477e-08, 0.0, -1.0, -3.147e-08, -5.222e-08, -1.0, -3.64e-08, -5.222e-08, -1.0, -3.64e-08, -7.13e-08, -1.0, -1.945e-07, 8.904e-07, -1.0, -8.477e-08, -7.13e-08, -1.0, -1.945e-07, 1.99e-08, -1.0, -1.509e-07, 8.904e-07, -1.0, -8.477e-08, 1.99e-08, -1.0, -1.509e-07, 5.476e-08, -1.0, -1.162e-07, 8.904e-07, -1.0, -8.477e-08, 1.99e-08, -1.0, -1.509e-07, 2.866e-08, -1.0, -1.125e-07, 5.476e-08, -1.0, -1.162e-07, 2.866e-08, -1.0, -1.125e-07, 0.0, -1.0, -1.18e-07, 5.476e-08, -1.0, -1.162e-07, 1.99e-08, -1.0, -1.509e-07, 0.0, -1.0, -1.093e-07, 2.866e-08, -1.0, -1.125e-07, -1.0, 0.0, 0.0, -1.0, 0.0, 0.0, -0.9998, -2.671e-10, 0.01785, -1.0, 0.0, 0.0, -0.9998, -3.843e-08, 0.01785, -0.9998, -2.671e-10, 0.01785, -0.9998, -2.671e-10, 0.01785, -0.9998, -3.843e-08, 0.01785, -0.9998, -4.231e-06, 0.0178, -0.9998, -3.843e-08, 0.01785, -0.9998, -4.306e-06, 0.0178, -0.9998, -4.231e-06, 0.0178, -3.466e-08, 1.0, 1.116e-07, 0.0, 1.0, 1.186e-07, -2.515e-07, 1.0, 5.369e-08, -1.738e-07, 1.0, 3.44e-08, -3.466e-08, 1.0, 1.116e-07, -2.515e-07, 1.0, 5.369e-08, -2.515e-07, 1.0, 5.369e-08, -2.097e-08, 1.0, 2.746e-08, -1.738e-07, 1.0, 3.44e-08, -1.738e-07, 1.0, 3.44e-08, -2.097e-08, 1.0, 2.746e-08, 1.581e-09, 1.0, 3.153e-08, -1.738e-07, 1.0, 3.44e-08, 1.581e-09, 1.0, 3.153e-08, -5.382e-09, 1.0, 3.478e-08, -5.382e-09, 1.0, 3.478e-08, -8.546e-09, 1.0, 6.392e-08, -1.738e-07, 1.0, 3.44e-08, -1.738e-07, 1.0, 3.44e-08, -8.546e-09, 1.0, 6.392e-08, 0.0, 1.0, 6.503e-08, -3.179e-08, 1.0, 0.0, -4.735e-08, 1.0, 4.978e-07, -3.213e-08, 1.0, 1.079e-08, -4.735e-08, 1.0, 4.978e-07, -4.768e-08, 1.0, 5.086e-07, -3.213e-08, 1.0, 1.079e-08, 3.724e-07, 1.0, -2.35e-07, -2.408e-08, 1.0, 8.685e-08, -1.394e-07, 1.0, 3.308e-08, 3.724e-07, 1.0, -2.35e-07, 3.515e-07, 1.0, -3.847e-07, -2.408e-08, 1.0, 8.685e-08, 3.724e-07, 1.0, -2.35e-07, 0.0, 1.0, -1.359e-06, 3.515e-07, 1.0, -3.847e-07, 0.0, 1.0, 1.192e-07, -2.408e-08, 1.0, 8.685e-08, 3.515e-07, 1.0, -3.847e-07, 0.9701, 0.0, 0.2425, 0.9701, 0.0, 0.2425, 0.9701, 0.0, 0.2425, 0.9701, 0.0, 0.2425, 0.9701, 0.0, 0.2425, 0.9701, 0.0, 0.2425, -2.601e-09, 1.0, 1.102e-07, -7.839e-07, 1.0, 2.121e-08, -5.371e-08, 1.0, 1.044e-07, -7.839e-07, 1.0, 2.121e-08, -8.35e-07, 1.0, 1.538e-08, -5.371e-08, 1.0, 1.044e-07, 0.02312, 0.0, -0.9997, 0.02312, 0.0, -0.9997, 0.02312, 0.0, -0.9997, 0.02312, 0.0, -0.9997, 0.02312, 0.0, -0.9997, 0.02312, 0.0, -0.9997, -0.9997, 0.0, -0.02312, -0.9997, 0.0, -0.02312, -0.9997, 0.0, -0.02312, -0.9997, 0.0, -0.02312, -0.9997, 0.0, -0.02312, -0.9997, 0.0, -0.02312, 0.9997, 0.0, 0.02312, 0.9997, 0.0, 0.02312, 0.9997, 0.0, 0.02312, 0.9997, 0.0, 0.02312, 0.9997, 0.0, 0.02312, 0.9997, 0.0, 0.02312, -0.02312, 0.0, 0.9997, -0.02312, 0.0, 0.9997, -0.02312, 0.0, 0.9997, -0.02312, 0.0, 0.9997, -0.02312, 0.0, 0.9997, -0.02312, 0.0, 0.9997, 2.611e-09, -1.0, -1.129e-07, 5.365e-08, -1.0, -1.067e-07, 7.828e-07, -1.0, -1.911e-08, 5.365e-08, -1.0, -1.067e-07, 8.339e-07, -1.0, -1.298e-08, 7.828e-07, -1.0, -1.911e-08, 2.649e-09, 1.0, 4.812e-08, 2.649e-09, 1.0, 4.892e-08, 2.649e-09, 1.0, 4.816e-08, 2.649e-09, 1.0, 4.892e-08, 2.649e-09, 1.0, 4.896e-08, 2.649e-09, 1.0, 4.816e-08, -0.05403, 0.0, -0.9985, -0.05403, 0.0, -0.9985, -0.05403, 0.0, -0.9985, -0.05403, 0.0, -0.9985, -0.05403, 0.0, -0.9985, -0.05403, 0.0, -0.9985, -0.9985, 0.0, 0.05403, -0.9985, 0.0, 0.05403, -0.9985, 0.0, 0.05403, -0.9985, 0.0, 0.05403, -0.9985, 0.0, 0.05403, -0.9985, 0.0, 0.05403, 0.9985, 0.0, -0.05403, 0.9985, 0.0, -0.05403, 0.9985, 0.0, -0.05403, 0.9985, 0.0, -0.05403, 0.9985, 0.0, -0.05403, 0.9985, 0.0, -0.05403, 0.05403, 0.0, 0.9985, 0.05403, 0.0, 0.9985, 0.05403, 0.0, 0.9985, 0.05403, 0.0, 0.9985, 0.05403, 0.0, 0.9985, 0.05403, 0.0, 0.9985, -2.614e-09, -1.0, -4.832e-08, -2.614e-09, -1.0, -4.832e-08, -2.614e-09, -1.0, -4.832e-08, -2.614e-09, -1.0, -4.832e-08, -2.614e-09, -1.0, -4.832e-08, -2.614e-09, -1.0, -4.832e-08, -1.192e-07, 1.0, 3.461e-08, -9.736e-09, 1.0, 4.52e-08, -1.095e-07, 1.0, 3.555e-08, -9.736e-09, 1.0, 4.52e-08, 0.0, 1.0, 4.615e-08, -1.095e-07, 1.0, 3.555e-08, 0.0, 0.0, -1.0, 2.133e-08, 0.0, -1.0, 1.833e-09, 0.0, -1.0, 2.133e-08, 0.0, -1.0, 2.316e-08, 0.0, -1.0, 1.833e-09, 0.0, -1.0, -1.0, 0.0, 0.0, -1.0, 1.389e-08, 0.0, -1.0, 1.34e-06, 0.0, -1.0, 1.389e-08, 0.0, -1.0, 1.354e-06, 0.0, -1.0, 1.34e-06, 0.0, 1.0, 0.0, 0.0, 1.0, 0.0, 0.0, 1.0, 0.0, 0.0, 1.0, 0.0, 0.0, 1.0, 0.0, 0.0, 1.0, 0.0, 0.0, 0.0, -3.815e-06, 1.0, 0.0, -3.815e-06, 1.0, 0.0, -3.815e-06, 1.0, 0.0, -3.815e-06, 1.0, 0.0, -3.815e-06, 1.0, 0.0, -3.815e-06, 1.0, 1.25e-07, -1.0, -9.677e-08, 1.148e-07, -1.0, -9.809e-08, 1.021e-08, -1.0, -1.116e-07, 1.148e-07, -1.0, -9.809e-08, 0.0, -1.0, -1.129e-07, 1.021e-08, -1.0, -1.116e-07, 0.0, 1.0, 1.209e-07, 0.0, 1.0, 1.061e-07, 0.0, 1.0, 1.225e-07, 0.0, 1.0, 1.061e-07, -7.026e-08, 1.0, 9.054e-08, 0.0, 1.0, 1.225e-07, -8.15e-07, 1.0, -1.379e-07, -7.026e-08, 1.0, 9.054e-08, 0.0, 1.0, 1.061e-07, -9.378e-07, 1.0, -1.68e-07, -7.026e-08, 1.0, 9.054e-08, -8.15e-07, 1.0, -1.379e-07, 0.7179, -0.6034, 0.3472, 0.7179, -0.6034, 0.3472, 0.7179, -0.6034, 0.3472, 0.7179, -0.6034, 0.3472, 0.7179, -0.6034, 0.3472, 0.7179, -0.6034, 0.3472, -1.0, 0.0, 0.006496, -1.0, 0.0, 0.006496, -1.0, 0.0, 0.006496, -1.0, 6.82e-08, 0.006496, -1.0, 6.82e-08, 0.006496, -1.0, 6.82e-08, 0.006496, 1.0, 0.0, 0.0, 1.0, -9.604e-08, -1.429e-05, 1.0, 0.0, 0.0, 1.0, -9.604e-08, -1.429e-05, 1.0, -1.1e-07, -3.878e-06, 1.0, 0.0, 0.0, 0.9997, -3.258e-08, 0.02244, 1.0, -1.1e-07, -3.878e-06, 1.0, -9.604e-08, -1.429e-05, 0.9997, 0.0, 0.02244, 0.9997, -3.258e-08, 0.02244, 1.0, -9.604e-08, -1.429e-05, 0.0, 0.0, -1.0, 0.0, 0.0, -1.0, 0.0, 0.0, -1.0, 1.272e-07, 0.0, -1.0, 1.272e-07, 0.0, -1.0, 1.272e-07, 0.0, -1.0, 0.6109, 0.6538, -0.4464, 0.6109, 0.6538, -0.4464, 0.6109, 0.6538, -0.4464, 0.6109, 0.6538, -0.4464, 0.6109, 0.6538, -0.4464, 0.6109, 0.6538, -0.4464, 0.6799, 0.6495, -0.3405, 0.6798, 0.6495, -0.3405, 0.6799, 0.6495, -0.3405, 0.6798, 0.6495, -0.3405, 0.6799, 0.6495, -0.3405, 0.6798, 0.6495, -0.3405, 0.0, 0.0, 1.0, 4.566e-08, 0.0, 1.0, 2.02e-09, 0.0, 1.0, 4.566e-08, 0.0, 1.0, 4.768e-08, 0.0, 1.0, 2.02e-09, 0.0, 1.0, 3.378e-08, -1.0, 0.0, 3.378e-08, -1.0, 0.0, 3.378e-08, -1.0, 0.0, 3.378e-08, -1.0, 0.0, 3.378e-08, -1.0, 0.0, 3.378e-08, -1.0, 0.0, -0.396, -0.809, 0.4344, -0.396, -0.809, 0.4344, -0.396, -0.809, 0.4344, -0.1215, 0.0, 0.9926, -0.1215, 0.0, 0.9926, -0.1215, 0.0, 0.9926, -0.1215, 0.0, 0.9926, -0.1215, 0.0, 0.9926, -0.1215, 0.0, 0.9926, 0.0, -1.0, -1.259e-07, 0.0, -1.0, -1.259e-07, 0.0, -1.0, -1.259e-07, 0.0, -1.0, -1.282e-07, 7.356e-08, -1.0, -7.935e-08, 0.0, -1.0, -9.796e-08, 8.533e-07, -1.0, 1.612e-07, 0.0, -1.0, -9.796e-08, 7.356e-08, -1.0, -7.935e-08, 9.818e-07, -1.0, 1.96e-07, 8.533e-07, -1.0, 1.612e-07, 7.356e-08, -1.0, -7.935e-08, -0.5874, -0.797, 0.1402, -0.5874, -0.797, 0.1402, -0.5874, -0.797, 0.1402, -0.9992, 0.0, -0.03978, -0.9992, -2.914e-08, -0.03978, -0.9992, -1.649e-07, -0.03978, -0.9992, -2.914e-08, -0.03978, -0.9992, -1.94e-07, -0.03978, -0.9992, -1.649e-07, -0.03978, 0.1834, -0.2753, -0.9437, 0.1834, -0.2753, -0.9437, 0.1834, -0.2753, -0.9437, 0.1834, -0.2753, -0.9437, 0.1834, -0.2753, -0.9437, 0.1834, -0.2753, -0.9437, 0.6798, 0.6495, -0.3405, 0.6799, 0.6495, -0.3405, 0.6798, 0.6495, -0.3405, 0.6799, 0.6495, -0.3405, 0.6798, 0.6495, -0.3405, 0.6799, 0.6495, -0.3405, 0.6109, 0.6538, -0.4464, 0.6109, 0.6538, -0.4464, 0.6109, 0.6538, -0.4464, 0.6109, 0.6538, -0.4464, 0.6109, 0.6538, -0.4464, 0.6109, 0.6538, -0.4464, -0.04817, -0.5555, -0.8301, -0.04816, -0.5555, -0.8301, -0.04817, -0.5555, -0.8301, -0.04816, -0.5555, -0.8301, -0.04817, -0.5555, -0.8301, -0.04816, -0.5555, -0.8301, 0.0, 1.0, 4.47e-08, 0.0, 1.0, 4.47e-08, 0.0, 1.0, 4.47e-08, 0.0, 1.0, 4.47e-08, 0.0, 1.0, 4.47e-08, 0.0, 1.0, 4.47e-08, 0.01599, -0.4852, -0.8742, 0.01602, -0.4852, -0.8742, 0.01599, -0.4852, -0.8742, 0.01602, -0.4852, -0.8742, 0.01602, -0.4852, -0.8742, 0.01599, -0.4852, -0.8742, -1.0, 0.0, 0.0, -1.0, 0.0, 0.0, -1.0, 0.0, 0.0, -1.0, 0.0, 0.0, -1.0, 0.0, 0.0, -1.0, 0.0, 0.0, 1.0, 0.0, 0.0, 1.0, 0.0, 0.0, 1.0, 0.0, 0.0, 1.0, 0.0, 0.0, 1.0, 0.0, 0.0, 1.0, 0.0, 0.0, 0.0, 0.0, 1.0, 0.0, 0.0, 1.0, 0.0, 0.0, 1.0, 0.0, 0.0, 1.0, 0.0, 0.0, 1.0, 0.0, 0.0, 1.0, 0.0, -1.0, -4.657e-08, 0.0, -1.0, -4.657e-08, 0.0, -1.0, -4.657e-08, 0.0, -1.0, -4.657e-08, 0.0, -1.0, -4.657e-08, 0.0, -1.0, -4.657e-08, 4.967e-08, -1.0, 0.0, 4.967e-08, -1.0, 0.0, 4.967e-08, -1.0, 0.0, 4.967e-08, -1.0, 0.0, 4.967e-08, -1.0, 0.0, 4.967e-08, -1.0, 0.0, -0.01666, 0.0, 0.9999, -0.01666, 0.0, 0.9999, -0.01666, 0.0, 0.9999, -0.01666, 0.0, 0.9999, -0.01666, 0.0, 0.9999, -0.01666, 0.0, 0.9999, 0.01666, 0.0, -0.9999, 0.01666, 0.0, -0.9999, 0.01666, 0.0, -0.9999, 0.01666, 0.0, -0.9999, 0.01666, 0.0, -0.9999, 0.01666, 0.0, -0.9999, -4.768e-08, 1.0, 0.0, -4.768e-08, 1.0, 0.0, -4.768e-08, 1.0, 0.0, -4.768e-08, 1.0, 0.0, -4.768e-08, 1.0, 0.0, -4.768e-08, 1.0, 0.0, 3.378e-08, -1.0, 0.0, 3.378e-08, -1.0, 0.0, 3.378e-08, -1.0, 0.0, 3.378e-08, -1.0, 0.0, 3.378e-08, -1.0, 0.0, 3.378e-08, -1.0, 0.0, 0.03331, 0.0, 0.9994, 0.03331, 0.0, 0.9994, 0.03331, 0.0, 0.9994, 0.03331, 0.0, 0.9994, 0.03331, 0.0, 0.9994, 0.03331, 0.0, 0.9994, 1.0, 0.0, 0.0, 1.0, 0.0, 0.0, 1.0, 0.0, 0.0, 1.0, 0.0, 0.0, 1.0, 0.0, 0.0, 1.0, 0.0, 0.0, -0.01666, 0.0, -0.9999, -0.01666, 0.0, -0.9999, -0.01666, 0.0, -0.9999, -0.01666, 0.0, -0.9999, -0.01666, 0.0, -0.9999, -0.01666, 0.0, -0.9999, -3.179e-08, 1.0, 0.0, -3.179e-08, 1.0, 0.0, -3.179e-08, 1.0, 0.0, -3.179e-08, 1.0, 0.0, -3.179e-08, 1.0, 0.0, -3.179e-08, 1.0, 0.0, 1.0, 0.0, 0.0, 1.0, 0.0, 0.0, 1.0, 0.0, 0.0, 1.0, 0.0, 0.0, 1.0, 0.0, 0.0, 1.0, 0.0, 0.0, 0.0, -3.815e-06, 1.0, 0.0, -3.815e-06, 1.0, 0.0, -3.815e-06, 1.0, 0.0, -3.815e-06, 1.0, 0.0, -3.815e-06, 1.0, 0.0, -3.815e-06, 1.0, 0.1002, -4.071e-06, 0.995, 0.1002, -3.526e-06, 0.995, 0.1002, -5.45e-07, 0.995, 0.1002, -3.526e-06, 0.995, 0.1002, 0.0, 0.995, 0.1002, -5.45e-07, 0.995, 0.0, 0.0, -1.0, 0.0, 0.0, -1.0, 0.0, 0.0, -1.0, 0.0, 0.0, -1.0, 0.0, 0.0, -1.0, 0.0, 0.0, -1.0, 0.0, 0.0, -1.0, 0.0, 0.0, -1.0, 0.0, 0.0, -1.0, 0.0, 0.0, -1.0, 0.0, 0.0, -1.0, 0.0, 0.0, -1.0, -1.0, 0.0, 0.0, -1.0, 0.0, 0.0, -1.0, 0.0, 0.0, -1.0, 0.0, 0.0, -1.0, 0.0, 0.0, -1.0, 0.0, 0.0, 1.0, 0.0, -0.008065, 1.0, 0.0, -0.008065, 1.0, 0.0, -0.008065, 1.0, 0.0, -0.008065, 1.0, 0.0, -0.008065, 1.0, 0.0, -0.008065, 0.7179, -0.6034, 0.3472, 0.7179, -0.6033, 0.3472, 0.7179, -0.6034, 0.3472, 0.7179, -0.6033, 0.3472, 0.7179, -0.6033, 0.3472, 0.7179, -0.6034, 0.3472, -0.04812, -0.5555, -0.8301, -0.04814, -0.5555, -0.8301, -0.04812, -0.5555, -0.8301, -0.04814, -0.5555, -0.8301, -0.04812, -0.5555, -0.8301, -0.04814, -0.5555, -0.8301, -0.8541, 0.4475, -0.2649, -0.8541, 0.4475, -0.2649, -0.8541, 0.4475, -0.2649, -0.8541, 0.4475, -0.2649, -0.8541, 0.4475, -0.2649, -0.8541, 0.4475, -0.2649, -0.08813, 0.3997, 0.9124, -0.0881, 0.3996, 0.9124, -0.08813, 0.3996, 0.9124, -0.0881, 0.3996, 0.9124, -0.08809, 0.3996, 0.9124, -0.08813, 0.3996, 0.9124, 0.6073, 0.7398, -0.2896, 0.6073, 0.7398, -0.2896, 0.6073, 0.7398, -0.2896, 0.6073, 0.7398, -0.2896, 0.6073, 0.7398, -0.2896, 0.6073, 0.7398, -0.2896, 0.5383, 0.7441, -0.3956, 0.5383, 0.7441, -0.3956, 0.5383, 0.7441, -0.3956, 0.5383, 0.7441, -0.3956, 0.5383, 0.7441, -0.3956, 0.5383, 0.7441, -0.3956, -0.8494, 0.4544, -0.2685, -0.8494, 0.4544, -0.2685, -0.8494, 0.4544, -0.2685, -0.8494, 0.4544, -0.2685, -0.8494, 0.4544, -0.2685, -0.8494, 0.4544, -0.2685, -1.0, 0.0, 0.0, -1.0, 0.0, 0.0, -1.0, 0.0, 0.0, -1.0, 0.0, 0.0, -1.0, 0.0, 0.0, -1.0, 0.0, 0.0, -3.123e-07, -1.0, 4.176e-07, 4.074e-08, -1.0, -1.221e-07, 0.0, -1.0, -1.207e-07, 4.074e-08, -1.0, -1.221e-07, -3.123e-07, -1.0, 4.176e-07, 5.504e-08, -1.0, -1.178e-07, -3.123e-07, -1.0, 4.176e-07, -3.958e-07, -1.0, 2.778e-07, 5.504e-08, -1.0, -1.178e-07, -3.123e-07, -1.0, 4.176e-07, 0.0, -1.0, 1.333e-06, -3.958e-07, -1.0, 2.778e-07, 0.8494, -0.4544, 0.2685, 0.8494, -0.4544, 0.2685, 0.8494, -0.4544, 0.2685, 0.8494, -0.4544, 0.2685, 0.8494, -0.4544, 0.2685, 0.8494, -0.4544, 0.2685, 0.01666, 0.0, 0.9999, 0.01666, 0.0, 0.9999, 0.01666, 0.0, 0.9999, 0.01666, 0.0, 0.9999, 0.01666, 0.0, 0.9999, 0.01666, 0.0, 0.9999, 3.378e-08, -1.0, 0.0, 3.378e-08, -1.0, 0.0, 3.378e-08, -1.0, 0.0, 4.172e-08, -1.0, -4.45e-07, 4.172e-08, -1.0, -4.45e-07, 4.172e-08, -1.0, -4.45e-07, -3.974e-08, 1.0, 0.0, -3.974e-08, 1.0, 0.0, -3.974e-08, 1.0, 0.0, -3.974e-08, 1.0, 0.0, -3.974e-08, 1.0, 0.0, -3.974e-08, 1.0, 0.0, -0.03331, 0.0, -0.9994, -0.03331, 0.0, -0.9994, -0.03331, 0.0, -0.9994, -0.03331, 0.0, -0.9994, -0.03331, 0.0, -0.9994, -0.03331, 0.0, -0.9994, 1.0, 0.0, 0.0, 1.0, 0.0, 0.0, 1.0, 0.0, 0.0, 1.0, 0.0, 0.0, 1.0, 0.0, 0.0, 1.0, 0.0, 0.0, -0.7888, -0.5464, 0.2814, -0.7888, -0.5464, 0.2814, -0.7888, -0.5464, 0.2814, 1.0, 0.0, 0.0, 1.0, 0.0, 0.0, 1.0, 0.0, 0.0, 1.0, 0.0, 0.0, 1.0, 0.0, 0.0, 1.0, 0.0, 0.0, 0.0, 0.0, 1.0, 0.0, 0.0, 1.0, 0.0, 0.0, 1.0, 0.0, 0.0, 1.0, 0.0, 0.0, 1.0, 0.0, 0.0, 1.0, 0.0, 0.0, -1.0, 0.0, 0.0, -1.0, 0.0, 0.0, -1.0, 0.0, 0.0, -1.0, 0.0, 0.0, -1.0, 0.0, 0.0, -1.0, -0.4857, 0.0, -0.8741, -0.4857, 0.0, -0.8741, -0.4857, 0.0, -0.8741, -0.4857, 0.0, -0.8741, -0.4857, 0.0, -0.8741, -0.4857, 0.0, -0.8741, -0.1834, 0.2753, 0.9437, -0.1834, 0.2753, 0.9437, -0.1834, 0.2753, 0.9437, -0.1834, 0.2753, 0.9437, -0.1834, 0.2753, 0.9437, -0.1834, 0.2753, 0.9437, -0.7888, -0.5464, 0.2814, -0.7888, -0.5464, 0.2814, -0.7888, -0.5464, 0.2814, -0.01603, 0.4852, 0.8742, -0.01603, 0.4852, 0.8742, -0.01603, 0.4852, 0.8742, -0.01603, 0.4853, 0.8742, -0.01603, 0.4853, 0.8742, -0.01603, 0.4853, 0.8742, -0.5974, -0.5584, 0.5756, -0.5974, -0.5584, 0.5756, -0.5974, -0.5584, 0.5756, 0.9345, -0.3026, 0.1873, 0.9345, -0.3026, 0.1873, 0.9345, -0.3026, 0.1873, 0.9345, -0.3026, 0.1873, 0.9345, -0.3026, 0.1873, 0.9345, -0.3026, 0.1873, -0.396, -0.809, 0.4344, -0.396, -0.809, 0.4344, -0.396, -0.809, 0.4344, -0.8542, 0.4475, -0.2649, -0.8541, 0.4475, -0.2649, -0.8542, 0.4475, -0.2649, -0.8541, 0.4476, -0.2649, -0.8542, 0.4475, -0.2649, -0.8541, 0.4475, -0.2649, -0.08811, 0.3997, 0.9124, -0.08811, 0.3997, 0.9124, -0.08811, 0.3997, 0.9124, -0.08811, 0.3997, 0.9124, -0.08811, 0.3997, 0.9124, -0.08811, 0.3997, 0.9124, 0.6073, 0.7398, -0.2896, 0.6073, 0.7398, -0.2896, 0.6073, 0.7398, -0.2896, 0.6073, 0.7398, -0.2896, 0.6073, 0.7398, -0.2896, 0.6073, 0.7398, -0.2896, 0.5384, 0.7441, -0.3956, 0.5384, 0.7441, -0.3955, 0.5384, 0.7441, -0.3956, 0.5384, 0.7441, -0.3955, 0.5384, 0.7441, -0.3956, 0.5384, 0.7441, -0.3955, -0.9345, 0.3026, -0.1873, -0.9345, 0.3026, -0.1873, -0.9345, 0.3026, -0.1873, -0.9345, 0.3026, -0.1873, -0.9345, 0.3026, -0.1873, -0.9345, 0.3026, -0.1873, -0.5874, -0.797, 0.1402, -0.5874, -0.797, 0.1402, -0.5874, -0.797, 0.1402])] * 3)])
me_fence003_reference_physics = bpy.data.meshes.new('fence003_reference_physics')
me_fence003_reference_physics.from_pydata([(-62.0, 1.0, 57.0), (-62.0, 5.0, 57.0), (-2.0, 5.0, 57.0), (-2.0, 1.0, 57.0), (-62.0, 5.0, 59.0), (-62.0, 1.0, 59.0), (-2.0, 1.0, 59.0), (-2.0, 5.0, 59.0), (-47.75, -9e-06, 65.0), (-47.75, 1.0, 65.0), (-55.0, -9e-06, 65.0), (-55.0, 1.0, 65.0), (-47.0, -9e-06, 62.0), (-47.0, 1.0, 62.0), (-55.0, 1.0, 7.334), (-49.0, 1.0, 4.0), (-47.0, 1.0, 4.0), (-47.0, -2e-06, 4.0), (-49.0, -2e-06, 4.0), (-55.0, -3e-06, 7.334), (-37.28, -2e-06, 2.078), (-44.72, -9e-06, 63.92), (-43.28, -6e-06, 1.939), (-38.72, -4e-06, 64.06), (-38.72, 1.0, 64.06), (-37.28, 1.0, 2.078), (-43.28, 1.0, 1.939), (-44.72, 1.0, 63.92), (51.1, 1.0, 64.78), (47.75, 1.0, 2.874), (46.55, 1.0, 65.03), (43.2, 1.0, 3.12), (43.2, 2e-06, 3.12), (46.55, -1e-06, 65.03), (51.1, -1e-06, 64.78), (47.75, 2e-06, 2.874), (53.0, 2e-06, 2.0), (53.0, 1.0, 2.0), (61.0, 3e-06, 2.0), (61.0, 1.0, 2.0), (53.0, -4e-06, 64.0), (53.0, 1.0, 64.0), (61.0, -4e-06, 64.0), (61.0, 1.0, 64.0), (-66.35, 1.0, 63.96), (-66.0, 1.0, 0.0), (-62.38, 1.0, 64.45), (-62.0, 1.0, 0.0), (-62.38, 5.0, 64.45), (-66.35, 5.0, 63.96), (-66.0, 5.0, 0.0), (-62.0, 5.0, 0.0), (2.0, 1.0, 64.0), (2.0, 1.0, 0.0), (2.0, 5.0, 64.0), (2.0, 5.0, 0.0), (-2.0, 5.0, 0.0), (-2.0, 5.0, 64.0), (-2.0, 1.0, 64.0), (-2.0, 1.0, 0.0), (-2.0, 1.0, 8.0), (-62.0, 1.0, 7.0), (-2.0, 1.0, 6.0), (-62.0, 1.0, 5.0), (-2.0, 5.0, 8.0), (-2.0, 5.0, 6.0), (-62.0, 5.0, 5.0), (-62.0, 5.0, 7.0), (62.0, 1.0, 55.0), (62.0, 1.0, 57.0), (2.0, 1.0, 57.0), (2.0, 1.0, 59.0), (2.0, 5.0, 57.0), (2.0, 5.0, 59.0), (62.0, 5.0, 55.0), (62.0, 5.0, 57.0), (62.0, 1.0, 7.0), (2.0, 1.0, 6.0), (62.0, 1.0, 5.0), (2.0, 1.0, 8.0), (62.0, 5.0, 5.0), (62.0, 5.0, 7.0), (2.0, 5.0, 6.0), (2.0, 5.0, 8.0), (-20.0, -8e-06, 63.53), (-20.0, -1e-06, 2.0), (-20.0, 1.0, 63.53), (-20.0, 1.0, 2.0), (-28.0, -4e-06, 27.42), (-27.35, -8e-06, 64.0), (-28.0, -2e-06, 2.0), (-27.35, 1.0, 64.0), (-28.0, 1.0, 2.0)], [], [(0, 1, 2), (0, 2, 3), (1, 0, 4), (4, 0, 5), (3, 5, 0), (3, 6, 5), (2, 1, 7), (7, 1, 4), (2, 7, 3), (7, 6, 3), (4, 6, 7), (4, 5, 6), (8, 9, 10), (9, 11, 10), (12, 13, 8), (13, 9, 8), (9, 13, 11), (11, 13, 14), (14, 13, 15), (15, 13, 16), (16, 17, 18), (16, 18, 15), (10, 12, 8), (10, 19, 12), (19, 18, 12), (18, 17, 12), (17, 13, 12), (16, 13, 17), (14, 15, 18), (14, 18, 19), (11, 19, 10), (19, 11, 14), (20, 21, 22), (20, 23, 21), (20, 24, 23), (20, 25, 24), (20, 22, 26), (20, 26, 25), (26, 27, 24), (27, 26, 21), (27, 21, 24), (24, 21, 23), (26, 22, 21), (26, 24, 25), (28, 29, 30), (30, 29, 31), (30, 31, 32), (30, 32, 33), (30, 34, 28), (30, 33, 34), (31, 29, 35), (31, 35, 32), (34, 29, 28), (32, 35, 33), (35, 34, 33), (35, 29, 34), (36, 37, 38), (38, 37, 39), (36, 40, 37), (37, 40, 41), (36, 42, 40), (36, 38, 42), (40, 42, 41), (42, 43, 41), (37, 41, 39), (39, 41, 43), (39, 42, 38), (39, 43, 42), (44, 45, 46), (45, 47, 46), (48, 49, 44), (44, 46, 48), (44, 49, 45), (50, 51, 47), (50, 47, 45), (49, 50, 45), (50, 49, 51), (47, 51, 46), (49, 48, 51), (46, 51, 48), (52, 53, 54), (53, 55, 54), (55, 56, 54), (54, 56, 57), (57, 58, 54), (58, 52, 54), (58, 53, 52), (58, 59, 53), (55, 53, 59), (55, 59, 56), (57, 56, 59), (57, 59, 58), (60, 61, 62), (61, 63, 62), (62, 64, 60), (62, 65, 64), (62, 63, 66), (62, 66, 65), (60, 67, 61), (60, 64, 67), (64, 65, 67), (67, 65, 66), (61, 67, 63), (63, 67, 66), (68, 69, 70), (69, 71, 70), (72, 70, 73), (73, 70, 71), (70, 72, 68), (68, 72, 74), (74, 72, 75), (75, 72, 73), (71, 69, 73), (69, 75, 73), (75, 68, 74), (75, 69, 68), (76, 77, 78), (76, 79, 77), (80, 81, 78), (81, 76, 78), (78, 82, 80), (78, 77, 82), (77, 79, 82), (82, 79, 83), (82, 83, 80), (81, 79, 76), (83, 79, 81), (83, 81, 80), (84, 85, 86), (85, 87, 86), (88, 84, 89), (88, 85, 84), (88, 90, 85), (86, 91, 84), (91, 89, 84), (92, 88, 91), (88, 92, 90), (91, 88, 89), (92, 87, 85), (92, 85, 90), (92, 91, 87), (91, 86, 87)])
me_fence003_reference_physics.polygons.foreach_set('use_smooth', [True] * 142)
_uv = me_fence003_reference_physics.uv_layers.new(name='UVMap')
_uv.uv.foreach_set('vector', [0.0, 0.0, 0.0, 0.0, 0.0, 0.0, 0.0, 0.0, 0.0, 0.0, 0.0, 0.0, 0.0, 0.0, 0.0, 0.0, 0.0, 0.0, 0.0, 0.0, 0.0, 0.0, 0.0, 0.0, 0.0, 0.0, 0.0, 0.0, 0.0, 0.0, 0.0, 0.0, 0.0, 0.0, 0.0, 0.0, 0.0, 0.0, 0.0, 0.0, 0.0, 0.0, 0.0, 0.0, 0.0, 0.0, 0.0, 0.0, 0.0, 0.0, 0.0, 0.0, 0.0, 0.0, 0.0, 0.0, 0.0, 0.0, 0.0, 0.0, 0.0, 0.0, 0.0, 0.0, 0.0, 0.0, 0.0, 0.0, 0.0, 0.0, 0.0, 0.0, 0.0, 0.0, 0.0, 0.0, 0.0, 0.0, 0.0, 0.0, 0.0, 0.0, 0.0, 0.0, 0.0, 0.0, 0.0, 0.0, 0.0, 0.0, 0.0, 0.0, 0.0, 0.0, 0.0, 0.0, 0.0, 0.0, 0.0, 0.0, 0.0, 0.0, 0.0, 0.0, 0.0, 0.0, 0.0, 0.0, 0.0, 0.0, 0.0, 0.0, 0.0, 0.0, 0.0, 0.0, 0.0, 0.0, 0.0, 0.0, 0.0, 0.0, 0.0, 0.0, 0.0, 0.0, 0.0, 0.0, 0.0, 0.0, 0.0, 0.0, 0.0, 0.0, 0.0, 0.0, 0.0, 0.0, 0.0, 0.0, 0.0, 0.0, 0.0, 0.0, 0.0, 0.0, 0.0, 0.0, 0.0, 0.0, 0.0, 0.0, 0.0, 0.0, 0.0, 0.0, 0.0, 0.0, 0.0, 0.0, 0.0, 0.0, 0.0, 0.0, 0.0, 0.0, 0.0, 0.0, 0.0, 0.0, 0.0, 0.0, 0.0, 0.0, 0.0, 0.0, 0.0, 0.0, 0.0, 0.0, 0.0, 0.0, 0.0, 0.0, 0.0, 0.0, 0.0, 0.0, 0.0, 0.0, 0.0, 0.0, 0.0, 0.0, 0.0, 0.0, 0.0, 0.0, 0.0, 0.0, 0.0, 0.0, 0.0, 0.0, 0.0, 0.0, 0.0, 0.0, 0.0, 0.0, 0.0, 0.0, 0.0, 0.0, 0.0, 0.0, 0.0, 0.0, 0.0, 0.0, 0.0, 0.0, 0.0, 0.0, 0.0, 0.0, 0.0, 0.0, 0.0, 0.0, 0.0, 0.0, 0.0, 0.0, 0.0, 0.0, 0.0, 0.0, 0.0, 0.0, 0.0, 0.0, 0.0, 0.0, 0.0, 0.0, 0.0, 0.0, 0.0, 0.0, 0.0, 0.0, 0.0, 0.0, 0.0, 0.0, 0.0, 0.0, 0.0, 0.0, 0.0, 0.0, 0.0, 0.0, 0.0, 0.0, 0.0, 0.0, 0.0, 0.0, 0.0, 0.0, 0.0, 0.0, 0.0, 0.0, 0.0, 0.0, 0.0, 0.0, 0.0, 0.0, 0.0, 0.0, 0.0, 0.0, 0.0, 0.0, 0.0, 0.0, 0.0, 0.0, 0.0, 0.0, 0.0, 0.0, 0.0, 0.0, 0.0, 0.0, 0.0, 0.0, 0.0, 0.0, 0.0, 0.0, 0.0, 0.0, 0.0, 0.0, 0.0, 0.0, 0.0, 0.0, 0.0, 0.0, 0.0, 0.0, 0.0, 0.0, 0.0, 0.0, 0.0, 0.0, 0.0, 0.0, 0.0, 0.0, 0.0, 0.0, 0.0, 0.0, 0.0, 0.0, 0.0, 0.0, 0.0, 0.0, 0.0, 0.0, 0.0, 0.0, 0.0, 0.0, 0.0, 0.0, 0.0, 0.0, 0.0, 0.0, 0.0, 0.0, 0.0, 0.0, 0.0, 0.0, 0.0, 0.0, 0.0, 0.0, 0.0, 0.0, 0.0, 0.0, 0.0, 0.0, 0.0, 0.0, 0.0, 0.0, 0.0, 0.0, 0.0, 0.0, 0.0, 0.0, 0.0, 0.0, 0.0, 0.0, 0.0, 0.0, 0.0, 0.0, 0.0, 0.0, 0.0, 0.0, 0.0, 0.0, 0.0, 0.0, 0.0, 0.0, 0.0, 0.0, 0.0, 0.0, 0.0, 0.0, 0.0, 0.0, 0.0, 0.0, 0.0, 0.0, 0.0, 0.0, 0.0, 0.0, 0.0, 0.0, 0.0, 0.0, 0.0, 0.0, 0.0, 0.0, 0.0, 0.0, 0.0, 0.0, 0.0, 0.0, 0.0, 0.0, 0.0, 0.0, 0.0, 0.0, 0.0, 0.0, 0.0, 0.0, 0.0, 0.0, 0.0, 0.0, 0.0, 0.0, 0.0, 0.0, 0.0, 0.0, 0.0, 0.0, 0.0, 0.0, 0.0, 0.0, 0.0, 0.0, 0.0, 0.0, 0.0, 0.0, 0.0, 0.0, 0.0, 0.0, 0.0, 0.0, 0.0, 0.0, 0.0, 0.0, 0.0, 0.0, 0.0, 0.0, 0.0, 0.0, 0.0, 0.0, 0.0, 0.0, 0.0, 0.0, 0.0, 0.0, 0.0, 0.0, 0.0, 0.0, 0.0, 0.0, 0.0, 0.0, 0.0, 0.0, 0.0, 0.0, 0.0, 0.0, 0.0, 0.0, 0.0, 0.0, 0.0, 0.0, 0.0, 0.0, 0.0, 0.0, 0.0, 0.0, 0.0, 0.0, 0.0, 0.0, 0.0, 0.0, 0.0, 0.0, 0.0, 0.0, 0.0, 0.0, 0.0, 0.0, 0.0, 0.0, 0.0, 0.0, 0.0, 0.0, 0.0, 0.0, 0.0, 0.0, 0.0, 0.0, 0.0, 0.0, 0.0, 0.0, 0.0, 0.0, 0.0, 0.0, 0.0, 0.0, 0.0, 0.0, 0.0, 0.0, 0.0, 0.0, 0.0, 0.0, 0.0, 0.0, 0.0, 0.0, 0.0, 0.0, 0.0, 0.0, 0.0, 0.0, 0.0, 0.0, 0.0, 0.0, 0.0, 0.0, 0.0, 0.0, 0.0, 0.0, 0.0, 0.0, 0.0, 0.0, 0.0, 0.0, 0.0, 0.0, 0.0, 0.0, 0.0, 0.0, 0.0, 0.0, 0.0, 0.0, 0.0, 0.0, 0.0, 0.0, 0.0, 0.0, 0.0, 0.0, 0.0, 0.0, 0.0, 0.0, 0.0, 0.0, 0.0, 0.0, 0.0, 0.0, 0.0, 0.0, 0.0, 0.0, 0.0, 0.0, 0.0, 0.0, 0.0, 0.0, 0.0, 0.0, 0.0, 0.0, 0.0, 0.0, 0.0, 0.0, 0.0, 0.0, 0.0, 0.0, 0.0, 0.0, 0.0, 0.0, 0.0, 0.0, 0.0, 0.0, 0.0, 0.0, 0.0, 0.0, 0.0, 0.0, 0.0, 0.0, 0.0, 0.0, 0.0, 0.0, 0.0, 0.0, 0.0, 0.0, 0.0, 0.0, 0.0, 0.0, 0.0, 0.0, 0.0, 0.0, 0.0, 0.0, 0.0, 0.0, 0.0, 0.0, 0.0, 0.0, 0.0, 0.0, 0.0, 0.0, 0.0, 0.0, 0.0, 0.0, 0.0, 0.0, 0.0, 0.0, 0.0, 0.0, 0.0, 0.0, 0.0, 0.0, 0.0, 0.0, 0.0, 0.0, 0.0, 0.0, 0.0, 0.0, 0.0, 0.0, 0.0, 0.0, 0.0, 0.0, 0.0, 0.0, 0.0, 0.0, 0.0, 0.0, 0.0, 0.0, 0.0, 0.0, 0.0, 0.0, 0.0, 0.0, 0.0, 0.0, 0.0, 0.0, 0.0, 0.0, 0.0, 0.0, 0.0, 0.0, 0.0, 0.0, 0.0, 0.0, 0.0, 0.0, 0.0, 0.0, 0.0, 0.0, 0.0, 0.0, 0.0, 0.0, 0.0, 0.0, 0.0, 0.0, 0.0, 0.0, 0.0, 0.0, 0.0, 0.0, 0.0, 0.0, 0.0, 0.0, 0.0, 0.0, 0.0, 0.0, 0.0, 0.0, 0.0, 0.0, 0.0, 0.0, 0.0, 0.0, 0.0, 0.0, 0.0, 0.0, 0.0, 0.0, 0.0, 0.0, 0.0, 0.0, 0.0, 0.0, 0.0, 0.0, 0.0, 0.0, 0.0, 0.0, 0.0, 0.0, 0.0, 0.0, 0.0, 0.0, 0.0, 0.0, 0.0, 0.0, 0.0, 0.0, 0.0, 0.0, 0.0, 0.0, 0.0, 0.0, 0.0, 0.0, 0.0, 0.0, 0.0, 0.0, 0.0, 0.0, 0.0, 0.0, 0.0, 0.0, 0.0, 0.0, 0.0, 0.0, 0.0, 0.0, 0.0, 0.0, 0.0, 0.0, 0.0, 0.0, 0.0, 0.0, 0.0, 0.0, 0.0, 0.0, 0.0, 0.0, 0.0, 0.0, 0.0, 0.0, 0.0, 0.0, 0.0, 0.0, 0.0, 0.0, 0.0, 0.0, 0.0, 0.0, 0.0, 0.0, 0.0, 0.0, 0.0, 0.0, 0.0, 0.0])
me_fence003_reference_physics.materials.append(mat_phy)
me_fence003_reference_physics.use_remesh_fix_poles = True
me_fence003_reference_physics.use_remesh_preserve_attributes = False
me_fence003_reference_physics.use_mirror_vertex_groups = False
me_fence003_reference_physics.update()
me_fence003_reference_physics.normals_split_custom_set([tuple(v) for v in zip(*[iter([0.2423, 0.9697, -0.03232, -0.7069, 0.7069, -0.02355, -0.2425, 0.97, 0.01614, 0.2423, 0.9697, -0.03232, -0.2425, 0.97, 0.01614, 0.7064, 0.7063, 0.04715, -0.7069, 0.7069, -0.02355, 0.2423, 0.9697, -0.03232, -0.2425, -0.9696, -0.03232, -0.2425, -0.9696, -0.03232, 0.2423, 0.9697, -0.03232, 0.7069, -0.7069, -0.02352, 0.7064, 0.7063, 0.04715, 0.7069, -0.7069, -0.02352, 0.2423, 0.9697, -0.03232, 0.7064, 0.7063, 0.04715, 0.2425, -0.97, 0.01617, 0.7069, -0.7069, -0.02352, -0.2425, 0.97, 0.01614, -0.7069, 0.7069, -0.02355, -0.7063, -0.7064, 0.04714, -0.7063, -0.7064, 0.04714, -0.7069, 0.7069, -0.02355, -0.2425, -0.9696, -0.03232, -0.2425, 0.97, 0.01614, -0.7063, -0.7064, 0.04714, 0.7064, 0.7063, 0.04715, -0.7063, -0.7064, 0.04714, 0.2425, -0.97, 0.01617, 0.7064, 0.7063, 0.04715, -0.2425, -0.9696, -0.03232, 0.2425, -0.97, 0.01617, -0.7063, -0.7064, 0.04714, -0.2425, -0.9696, -0.03232, 0.7069, -0.7069, -0.02352, 0.2425, -0.97, 0.01617, 0.8988, -0.3616, 0.2479, -0.8136, -0.5705, 0.1122, 0.9925, -0.02981, -0.1185, -0.8136, -0.5705, 0.1122, -0.9726, -0.01465, -0.2322, 0.9925, -0.02981, -0.1185, 0.998, -0.0008158, 0.06382, -0.9919, -0.001562, 0.1268, 0.8988, -0.3616, 0.2479, -0.9919, -0.001562, 0.1268, -0.8136, -0.5705, 0.1122, 0.8988, -0.3616, 0.2479, -0.8136, -0.5705, 0.1122, -0.9919, -0.001562, 0.1268, -0.9726, -0.01465, -0.2322, -0.9726, -0.01465, -0.2322, -0.9919, -0.001562, 0.1268, -0.9968, 0.01467, -0.07852, -0.9968, 0.01467, -0.07852, -0.9919, -0.001562, 0.1268, -0.9998, 0.01696, -0.007125, -0.9998, 0.01696, -0.007125, -0.9919, -0.001562, 0.1268, -0.894, 0.03082, 0.447, -0.894, 0.03082, 0.447, 0.7071, 0.01221, 0.707, 0.9993, 0.034, -0.01422, -0.894, 0.03082, 0.447, 0.9993, 0.034, -0.01422, -0.9998, 0.01696, -0.007125, 0.9925, -0.02981, -0.1185, 0.998, -0.0008158, 0.06382, 0.8988, -0.3616, 0.2479, 0.9925, -0.02981, -0.1185, 0.9896, 0.007287, -0.1439, 0.998, -0.0008158, 0.06382, 0.9896, 0.007287, -0.1439, 0.9993, 0.034, -0.01422, 0.998, -0.0008158, 0.06382, 0.9993, 0.034, -0.01422, 0.7071, 0.01221, 0.707, 0.998, -0.0008158, 0.06382, 0.7071, 0.01221, 0.707, -0.9919, -0.001562, 0.1268, 0.998, -0.0008158, 0.06382, -0.894, 0.03082, 0.447, -0.9919, -0.001562, 0.1268, 0.7071, 0.01221, 0.707, -0.9968, 0.01467, -0.07852, -0.9998, 0.01696, -0.007125, 0.9993, 0.034, -0.01422, -0.9968, 0.01467, -0.07852, 0.9993, 0.034, -0.01422, 0.9896, 0.007287, -0.1439, -0.9726, -0.01465, -0.2322, 0.9896, 0.007287, -0.1439, 0.9925, -0.02981, -0.1185, 0.9896, 0.007287, -0.1439, -0.9726, -0.01465, -0.2322, -0.9968, 0.01467, -0.07852, 0.9863, 0.01207, 0.1647, 0.9863, -0.0121, -0.1647, 0.9863, 0.01974, -0.164, 0.9863, 0.01207, 0.1647, 0.9863, -0.01969, 0.164, 0.9863, -0.0121, -0.1647, 0.9863, 0.01207, 0.1647, -0.9863, -0.01964, 0.1639, 0.9863, -0.01969, 0.164, 0.9863, 0.01207, 0.1647, -0.9863, 0.01216, 0.1647, -0.9863, -0.01964, 0.1639, 0.9863, 0.01207, 0.1647, 0.9863, 0.01974, -0.164, -0.9863, 0.01975, -0.1639, 0.9863, 0.01207, 0.1647, -0.9863, 0.01975, -0.1639, -0.9863, 0.01216, 0.1647, -0.9863, 0.01975, -0.1639, -0.9863, -0.01209, -0.1647, -0.9863, -0.01964, 0.1639, -0.9863, -0.01209, -0.1647, -0.9863, 0.01975, -0.1639, 0.9863, -0.0121, -0.1647, -0.9863, -0.01209, -0.1647, 0.9863, -0.0121, -0.1647, -0.9863, -0.01964, 0.1639, -0.9863, -0.01964, 0.1639, 0.9863, -0.0121, -0.1647, 0.9863, -0.01969, 0.164, -0.9863, 0.01975, -0.1639, 0.9863, 0.01974, -0.164, 0.9863, -0.0121, -0.1647, -0.9863, 0.01975, -0.1639, -0.9863, -0.01964, 0.1639, -0.9863, 0.01216, 0.1647, -0.9766, -0.004208, 0.215, -0.9767, 0.0195, 0.2137, -0.9766, -0.02737, -0.2132, -0.9766, -0.02737, -0.2132, -0.9767, 0.0195, 0.2137, -0.9763, 0.01987, -0.2157, -0.9766, -0.02737, -0.2132, -0.9763, 0.01987, -0.2157, 0.9155, -0.007, -0.4022, -0.9766, -0.02737, -0.2132, 0.9155, -0.007, -0.4022, 0.994, -0.01389, -0.1084, -0.9766, -0.02737, -0.2132, 0.9153, -0.007816, 0.4028, -0.9766, -0.004208, 0.215, -0.9766, -0.02737, -0.2132, 0.994, -0.01389, -0.1084, 0.9153, -0.007816, 0.4028, -0.9763, 0.01987, -0.2157, -0.9767, 0.0195, 0.2137, 0.9939, 0.02189, 0.108, -0.9763, 0.01987, -0.2157, 0.9939, 0.02189, 0.108, 0.9155, -0.007, -0.4022, 0.9153, -0.007816, 0.4028, -0.9767, 0.0195, 0.2137, -0.9766, -0.004208, 0.215, 0.9155, -0.007, -0.4022, 0.9939, 0.02189, 0.108, 0.994, -0.01389, -0.1084, 0.9939, 0.02189, 0.108, 0.9153, -0.007816, 0.4028, 0.994, -0.01389, -0.1084, 0.9939, 0.02189, 0.108, -0.9767, 0.0195, 0.2137, 0.9153, -0.007816, 0.4028, 0.998, 0.008111, -0.06242, -0.9697, 0.03128, -0.2424, 0.9918, 0.03198, 0.1239, 0.9918, 0.03198, 0.1239, -0.9697, 0.03128, -0.2424, -0.9923, 0.007947, 0.124, 0.998, 0.008111, -0.06242, 0.97, -0.01571, -0.2425, -0.9697, 0.03128, -0.2424, -0.9697, 0.03128, -0.2424, 0.97, -0.01571, -0.2425, -0.9979, -0.01611, -0.06233, 0.998, 0.008111, -0.06242, 0.9921, -0.016, 0.1241, 0.97, -0.01571, -0.2425, 0.998, 0.008111, -0.06242, 0.9918, 0.03198, 0.1239, 0.9921, -0.016, 0.1241, 0.97, -0.01571, -0.2425, 0.9921, -0.016, 0.1241, -0.9979, -0.01611, -0.06233, 0.9921, -0.016, 0.1241, -0.9921, -0.016, 0.1241, -0.9979, -0.01611, -0.06233, -0.9697, 0.03128, -0.2424, -0.9979, -0.01611, -0.06233, -0.9923, 0.007947, 0.124, -0.9923, 0.007947, 0.124, -0.9979, -0.01611, -0.06233, -0.9921, -0.016, 0.1241, -0.9923, 0.007947, 0.124, 0.9921, -0.016, 0.1241, 0.9918, 0.03198, 0.1239, -0.9923, 0.007947, 0.124, -0.9921, -0.016, 0.1241, 0.9921, -0.016, 0.1241, 0.6969, -0.08332, -0.7123, 0.707, 0.02594, -0.7067, 0.7057, -0.0261, 0.7081, 0.707, 0.02594, -0.7067, 0.7046, 0.08325, 0.7047, 0.7057, -0.0261, 0.7081, -0.7071, -0.09193, 0.7011, -0.7058, -0.01797, -0.7082, 0.6969, -0.08332, -0.7123, 0.6969, -0.08332, -0.7123, 0.7057, -0.0261, 0.7081, -0.7071, -0.09193, 0.7011, 0.6969, -0.08332, -0.7123, -0.7058, -0.01797, -0.7082, 0.707, 0.02594, -0.7067, -0.7041, 0.09194, -0.7041, -0.7045, 0.01778, 0.7095, 0.7046, 0.08325, 0.7047, -0.7041, 0.09194, -0.7041, 0.7046, 0.08325, 0.7047, 0.707, 0.02594, -0.7067, -0.7058, -0.01797, -0.7082, -0.7041, 0.09194, -0.7041, 0.707, 0.02594, -0.7067, -0.7041, 0.09194, -0.7041, -0.7058, -0.01797, -0.7082, -0.7045, 0.01778, 0.7095, 0.7046, 0.08325, 0.7047, -0.7045, 0.01778, 0.7095, 0.7057, -0.0261, 0.7081, -0.7058, -0.01797, -0.7082, -0.7071, -0.09193, 0.7011, -0.7045, 0.01778, 0.7095, 0.7057, -0.0261, 0.7081, -0.7045, 0.01778, 0.7095, -0.7071, -0.09193, 0.7011, 0.7064, -0.04413, 0.7064, 0.707, 0.02217, 0.7069, -0.7065, -0.04409, 0.7064, 0.707, 0.02217, 0.7069, -0.7043, 0.08804, 0.7044, -0.7065, -0.04409, 0.7064, -0.7043, 0.08804, 0.7044, -0.8941, 0.02796, -0.4471, -0.7065, -0.04409, 0.7064, -0.7065, -0.04409, 0.7064, -0.8941, 0.02796, -0.4471, -0.4471, -0.02795, -0.8941, -0.4471, -0.02795, -0.8941, 0.893, -0.05583, -0.4466, -0.7065, -0.04409, 0.7064, 0.893, -0.05583, -0.4466, 0.7064, -0.04413, 0.7064, -0.7065, -0.04409, 0.7064, 0.893, -0.05583, -0.4466, 0.707, 0.02217, 0.7069, 0.7064, -0.04413, 0.7064, 0.893, -0.05583, -0.4466, 0.4465, 0.05586, -0.8931, 0.707, 0.02217, 0.7069, -0.7043, 0.08804, 0.7044, 0.707, 0.02217, 0.7069, 0.4465, 0.05586, -0.8931, -0.7043, 0.08804, 0.7044, 0.4465, 0.05586, -0.8931, -0.8941, 0.02796, -0.4471, -0.4471, -0.02795, -0.8941, -0.8941, 0.02796, -0.4471, 0.4465, 0.05586, -0.8931, -0.4471, -0.02795, -0.8941, 0.4465, 0.05586, -0.8931, 0.893, -0.05583, -0.4466, 0.2425, -0.9701, -4.172e-06, 0.7067, -0.7067, -0.03532, 0.4468, 0.8935, 0.04469, 0.7067, -0.7067, -0.03532, 0.4468, 0.8935, -0.04468, 0.4468, 0.8935, 0.04469, 0.4468, 0.8935, 0.04469, -0.4468, -0.8935, 0.0447, 0.2425, -0.9701, -4.172e-06, 0.4468, 0.8935, 0.04469, -0.7066, 0.7067, 0.03541, -0.4468, -0.8935, 0.0447, 0.4468, 0.8935, 0.04469, 0.4468, 0.8935, -0.04468, -0.2425, 0.9701, 2.813e-05, 0.4468, 0.8935, 0.04469, -0.2425, 0.9701, 2.813e-05, -0.7066, 0.7067, 0.03541, 0.2425, -0.9701, -4.172e-06, -0.4468, -0.8935, -0.04463, 0.7067, -0.7067, -0.03532, 0.2425, -0.9701, -4.172e-06, -0.4468, -0.8935, 0.0447, -0.4468, -0.8935, -0.04463, -0.4468, -0.8935, 0.0447, -0.7066, 0.7067, 0.03541, -0.4468, -0.8935, -0.04463, -0.4468, -0.8935, -0.04463, -0.7066, 0.7067, 0.03541, -0.2425, 0.9701, 2.813e-05, 0.7067, -0.7067, -0.03532, -0.4468, -0.8935, -0.04463, 0.4468, 0.8935, -0.04468, 0.4468, 0.8935, -0.04468, -0.4468, -0.8935, -0.04463, -0.2425, 0.9701, 2.813e-05, 0.2426, 0.9701, -1.24e-05, 0.4468, -0.8935, 0.04468, 0.7053, 0.7054, -0.07058, 0.4468, -0.8935, 0.04468, 0.4472, -0.8944, -5.084e-05, 0.7053, 0.7054, -0.07058, -0.4468, 0.8935, -0.04469, 0.7053, 0.7054, -0.07058, -0.2426, -0.9701, 1.257e-05, -0.2426, -0.9701, 1.257e-05, 0.7053, 0.7054, -0.07058, 0.4472, -0.8944, -5.084e-05, 0.7053, 0.7054, -0.07058, -0.4468, 0.8935, -0.04469, 0.2426, 0.9701, -1.24e-05, 0.2426, 0.9701, -1.24e-05, -0.4468, 0.8935, -0.04469, -0.4472, 0.8944, -4.436e-05, -0.4472, 0.8944, -4.436e-05, -0.4468, 0.8935, -0.04469, -0.7053, -0.7054, 0.07058, -0.7053, -0.7054, 0.07058, -0.4468, 0.8935, -0.04469, -0.2426, -0.9701, 1.257e-05, 0.4472, -0.8944, -5.084e-05, 0.4468, -0.8935, 0.04468, -0.2426, -0.9701, 1.257e-05, 0.4468, -0.8935, 0.04468, -0.7053, -0.7054, 0.07058, -0.2426, -0.9701, 1.257e-05, -0.7053, -0.7054, 0.07058, 0.2426, 0.9701, -1.24e-05, -0.4472, 0.8944, -4.436e-05, -0.7053, -0.7054, 0.07058, 0.4468, -0.8935, 0.04468, 0.2426, 0.9701, -1.24e-05, 0.7067, -0.7067, 0.03536, 0.7067, 0.7067, -0.03537, 0.2426, 0.97, 0.01618, 0.7067, -0.7067, 0.03536, 0.2425, -0.97, -0.01614, 0.7067, 0.7067, -0.03537, -0.707, 0.7071, 0.01187, -0.2423, -0.969, 0.04845, 0.2426, 0.97, 0.01618, -0.2423, -0.969, 0.04845, 0.7067, -0.7067, 0.03536, 0.2426, 0.97, 0.01618, 0.2426, 0.97, 0.01618, -0.2423, 0.969, -0.04847, -0.707, 0.7071, 0.01187, 0.2426, 0.97, 0.01618, 0.7067, 0.7067, -0.03537, -0.2423, 0.969, -0.04847, 0.7067, 0.7067, -0.03537, 0.2425, -0.97, -0.01614, -0.2423, 0.969, -0.04847, -0.2423, 0.969, -0.04847, 0.2425, -0.97, -0.01614, -0.7071, -0.707, -0.0118, -0.2423, 0.969, -0.04847, -0.7071, -0.707, -0.0118, -0.707, 0.7071, 0.01187, -0.2423, -0.969, 0.04845, 0.2425, -0.97, -0.01614, 0.7067, -0.7067, 0.03536, -0.7071, -0.707, -0.0118, 0.2425, -0.97, -0.01614, -0.2423, -0.969, 0.04845, -0.7071, -0.707, -0.0118, -0.2423, -0.969, 0.04845, -0.707, 0.7071, 0.01187, 0.9965, -0.0192, 0.08179, 0.9845, 0.02262, 0.1742, -0.9645, -0.01572, 0.2635, 0.9845, 0.02262, 0.1742, -0.9979, 0.008454, 0.06472, -0.9645, -0.01572, 0.2635, 0.9916, -0.001384, -0.1296, 0.9965, -0.0192, 0.08179, 0.9907, -0.02943, -0.1328, 0.9916, -0.001384, -0.1296, 0.9845, 0.02262, 0.1742, 0.9965, -0.0192, 0.08179, 0.9916, -0.001384, -0.1296, 0.9915, 0.03898, -0.1239, 0.9845, 0.02262, 0.1742, -0.9645, -0.01572, 0.2635, -0.9948, -0.01644, -0.1007, 0.9965, -0.0192, 0.08179, -0.9948, -0.01644, -0.1007, 0.9907, -0.02943, -0.1328, 0.9965, -0.0192, 0.08179, -0.9853, 0.02953, -0.1681, 0.9916, -0.001384, -0.1296, -0.9948, -0.01644, -0.1007, 0.9916, -0.001384, -0.1296, -0.9853, 0.02953, -0.1681, 0.9915, 0.03898, -0.1239, -0.9948, -0.01644, -0.1007, 0.9916, -0.001384, -0.1296, 0.9907, -0.02943, -0.1328, -0.9853, 0.02953, -0.1681, -0.9979, 0.008454, 0.06472, 0.9845, 0.02262, 0.1742, -0.9853, 0.02953, -0.1681, 0.9845, 0.02262, 0.1742, 0.9915, 0.03898, -0.1239, -0.9853, 0.02953, -0.1681, -0.9948, -0.01644, -0.1007, -0.9979, 0.008454, 0.06472, -0.9948, -0.01644, -0.1007, -0.9645, -0.01572, 0.2635, -0.9979, 0.008454, 0.06472])] * 3)])
arm_fence003_reference_qc_skeleton = bpy.data.armatures.new('fence003_reference.qc_skeleton')  # bones are not reproduced

# ---- objects
ob_fence003_reference_qc_skeleton = bpy.data.objects.new('fence003_reference.qc_skeleton', arm_fence003_reference_qc_skeleton)
ob_fence003_reference = bpy.data.objects.new('fence003_reference', me_fence003_reference)
ob_fence003_reference_physics = bpy.data.objects.new('fence003_reference_physics', me_fence003_reference_physics)

# ---- transforms, parenting, visibility, modifiers, constraints
ob_fence003_reference_qc_skeleton.location = (0.0, 0.0, 0.0)
ob_fence003_reference_qc_skeleton.show_in_front = True
ob_fence003_reference_qc_skeleton.lineart.crease_threshold = 0.0
ob_fence003_reference.parent = ob_fence003_reference_qc_skeleton
ob_fence003_reference.location = (0.0, 0.0, 0.0)
ob_fence003_reference.lineart.crease_threshold = 0.0
_vg = ob_fence003_reference.vertex_groups.new(name='static_prop')
_vg.add([0, 1, 2, 3, 4, 5, 6, 7, 8, 9, 10, 11, 12, 13, 14, 15, 16, 17, 18, 19, 20, 21, 22, 23, 24, 25, 26, 27, 28, 29, 30, 31, 32, 33, 34, 35, 36, 37, 38, 39, 40, 41, 42, 43, 44, 45, 46, 47, 48, 49, 50, 51, 52, 53, 54, 55, 56, 57, 58, 59, 60, 61, 62, 63, 64, 65, 66, 67, 68, 69, 70, 71, 72, 73, 74, 75, 76, 77, 78, 79, 80, 81, 82, 83, 84, 85, 86, 87, 88, 89, 90, 91, 92, 93, 94, 95, 96, 97, 98, 99, 100, 101, 102, 103, 104, 105, 106, 107, 108, 109, 110, 111, 112, 113, 114, 115, 116, 117, 118, 119, 120, 121, 122, 123, 124, 125, 126, 127, 128, 129, 130, 131, 132, 133, 134, 135, 136, 137, 138, 139], 1.0, 'REPLACE')
_m = ob_fence003_reference.modifiers.new('Armature', 'ARMATURE')
_m.object = ob_fence003_reference_qc_skeleton
ob_fence003_reference_physics.parent = ob_fence003_reference_qc_skeleton
ob_fence003_reference_physics.location = (0.0, 0.0, 0.0)
ob_fence003_reference_physics.display_type = 'SOLID'
ob_fence003_reference_physics.show_wire = True
ob_fence003_reference_physics.lineart.crease_threshold = 0.0
_vg = ob_fence003_reference_physics.vertex_groups.new(name='static_prop')
_vg.add([0, 1, 2, 3, 4, 5, 6, 7, 8, 9, 10, 11, 12, 13, 14, 15, 16, 17, 18, 19, 20, 21, 22, 23, 24, 25, 26, 27, 28, 29, 30, 31, 32, 33, 34, 35, 36, 37, 38, 39, 40, 41, 42, 43, 44, 45, 46, 47, 48, 49, 50, 51, 52, 53, 54, 55, 56, 57, 58, 59, 60, 61, 62, 63, 64, 65, 66, 67, 68, 69, 70, 71, 72, 73, 74, 75, 76, 77, 78, 79, 80, 81, 82, 83, 84, 85, 86, 87, 88, 89, 90, 91, 92], 1.0, 'REPLACE')
_m = ob_fence003_reference_physics.modifiers.new('Armature', 'ARMATURE')
_m.object = ob_fence003_reference_qc_skeleton

# ---- collection membership
scene.collection.objects.link(ob_fence003_reference_qc_skeleton)
scene.collection.objects.link(ob_fence003_reference)
scene.collection.objects.link(ob_fence003_reference_physics)
col_fence003_reference.objects.link(ob_fence003_reference_qc_skeleton)
col_fence003_reference.objects.link(ob_fence003_reference)
col_fence003_reference.objects.link(ob_fence003_reference_physics)

# ---- scene / render settings (as saved in the file)
scene.frame_start = 1; scene.frame_end = 250; scene.frame_set(0)
scene.render.engine = 'BLENDER_EEVEE_NEXT'
scene.cycles.use_denoising = False
scene.cycles.samples = 128
scene.cycles.sampling_pattern = 'TABULATED_SOBOL'
scene.cycles.use_adaptive_sampling = False
scene.cycles.use_light_tree = False
scene.view_settings.view_transform = 'Filmic'
bpy.context.view_layer.update()

# ---- added for rendering (the .blend has no active camera and no usable light): camera, sun + grey world if the file has none
cam_auto = bpy.data.cameras.new('AutoCamera')
cam_auto.lens = 50.0
cam_auto.sensor_width = 36.0
cam_auto.clip_end = 2340.11
ob_auto_camera = bpy.data.objects.new('AutoCamera', cam_auto)
scene.collection.objects.link(ob_auto_camera)
ob_auto_camera.location = (131.163, -159.067, 139.187)
ob_auto_camera.rotation_euler = (1.09748, -7.21219e-08, 0.694738)
scene.camera = ob_auto_camera
light_auto_sun = bpy.data.lights.new('AutoSun', 'SUN')
light_auto_sun.energy = 3.0
light_auto_sun.angle = 0.0523599
ob_auto_sun = bpy.data.objects.new('AutoSun', light_auto_sun)
scene.collection.objects.link(ob_auto_sun)
ob_auto_sun.rotation_euler = (0.872665, 0.174533, 0.523599)
if scene.world is None:
    world_auto = bpy.data.worlds.new('AutoWorld')
    world_auto.color = (0.3, 0.3, 0.3)
    scene.world = world_auto
bpy.context.view_layer.update()
